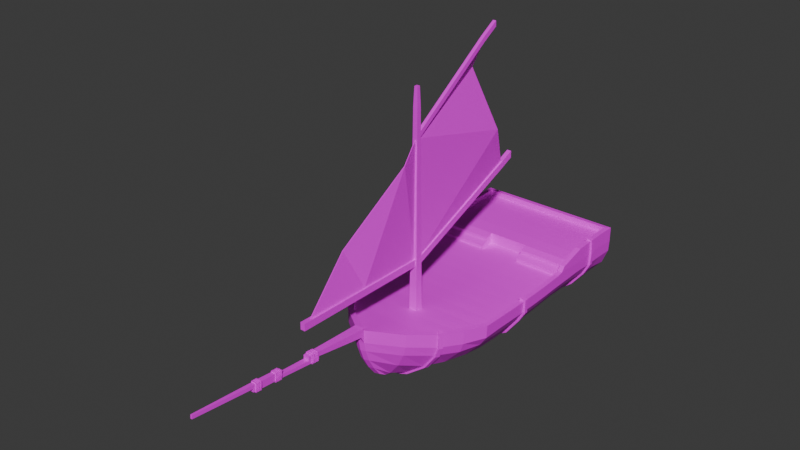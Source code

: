 # Source: PlayerBoat.blend  (saved by Blender 4.2.66; exported with 4.5.12 LTS)
import bpy
from mathutils import Matrix  # noqa: F401  (used for matrix-valued properties, if any)

bpy.ops.wm.read_factory_settings(use_empty=True)
scene = bpy.context.scene
scene.name = 'Scene'

# ---- collections
col_collection = bpy.data.collections.new('Collection'); scene.collection.children.link(col_collection)

# ---- images (referenced by path relative to the original .blend; pixels are not part of the script)
import os
ASSET_DIR = os.environ.get("B2B_ASSET_DIR", "")  # directory of the original .blend (textures are referenced by path, not embedded)
HERE = os.path.dirname(os.path.abspath(__file__))  # packed textures are extracted next to this script under _unpacked/

def load_image(name, relpath, width, height, colorspace="sRGB"):
    """Load a texture the original file referenced (path relative to the .blend, or extracted next to this script)."""
    p = next((c for c in (os.path.join(HERE, relpath), os.path.join(ASSET_DIR, relpath)) if relpath and os.path.exists(c)), "")
    if p:
        img = bpy.data.images.load(p, check_existing=True)
        img.name = name
    else:  # same state as the original file: an image datablock whose file is absent (Cycles renders it pink)
        img = bpy.data.images.new(name, width, height)
        img.source = "FILE"
        img.filepath = "//" + (relpath or name)
    img.colorspace_settings.name = colorspace
    return img
img_boatcolorpalette_png = load_image('BoatColorPalette.png', 'BoatColorPalette.png', 1024, 1024, 'sRGB')

# ---- materials (node trees are filled in below, after node groups)
mat_material = bpy.data.materials.new('Material')
mat_material.alpha_threshold = 0.0
mat_material.use_transparent_shadow = False
mat_material.roughness = 0.5
mat_material.line_color = (0.0, 0.0, 0.0, 1.0)

# ---- material node trees
mat_material.use_nodes = True; mat_material.node_tree.nodes.clear()
_N = mat_material.node_tree.nodes; _L = mat_material.node_tree.links
n0 = _N.new('ShaderNodeOutputMaterial'); n0.name = 'Material Output'; n0.location = (300, 300)
n1 = _N.new('ShaderNodeBsdfPrincipled'); n1.name = 'Principled BSDF'; n1.location = (10, 300)
n1.inputs[3].default_value = 1.45
n2 = _N.new('ShaderNodeTexImage'); n2.name = 'Image Texture'; n2.location = (-280, 280)
n2.image = img_boatcolorpalette_png
_L.new(n1.outputs[0], n0.inputs[0])
_L.new(n2.outputs[0], n1.inputs[0])
n0.is_active_output = True

# ---- world
world_world = bpy.data.worlds.new('World'); scene.world = world_world
world_world.use_nodes = True; world_world.node_tree.nodes.clear()
_N = world_world.node_tree.nodes; _L = world_world.node_tree.links
n0 = _N.new('ShaderNodeOutputWorld'); n0.name = 'World Output'; n0.location = (300, 300)
n1 = _N.new('ShaderNodeBackground'); n1.name = 'Background'; n1.location = (10, 300)
n1.inputs[0].default_value = (0.05088, 0.05088, 0.05088, 1.0)
_L.new(n1.outputs[0], n0.inputs[0])
n0.is_active_output = True
world_world.color = (0.05088, 0.05088, 0.05088)
world_world.sun_shadow_jitter_overblur = 0.0

# ---- meshes
me_cube_002 = bpy.data.meshes.new('Cube.002')
me_cube_002.from_pydata([(0.3178, -8.647, 0.4269), (0.2079, -9.617, 4.133), (0.6624, 10.0, -0.5461), (5.0, 10.0, 3.53), (0.0, 9.997, -0.5461), (0.0, 10.0, 3.573), (0.0, -9.619, 4.156), (4.96, 10.0, 2.761), (4.55, 10.0, 1.733), (3.44, 10.0, 0.494), (2.256, 10.0, -0.1421), (0.3164, -9.982, 3.302), (0.3163, -9.86, 2.67), (0.3163, -9.586, 1.884), (0.3164, -9.163, 1.119), (0.0, 10.0, 2.712), (0.0, 10.0, 1.737), (0.0, 10.0, 0.6037), (0.0, 10.0, -0.09293), (0.4838, -4.112, -0.5152), (4.593, -3.911, 3.489), (1.763, -4.112, -0.218), (3.382, -4.112, 0.8175), (4.445, -4.112, 1.977), (4.887, -4.112, 2.636), (3.265, -6.726, 3.697), (1.061, -6.994, 0.005004), (2.449, -7.046, 1.086), (3.254, -7.056, 2.171), (3.486, -7.056, 2.826), (0.2854, -6.966, -0.3106), (0.5908, -2.829, -0.5405), (0.6028, -1.546, -0.5561), (0.6094, -0.2632, -0.5609), (0.616, 1.02, -0.5572), (0.6227, 2.303, -0.5749), (0.7276, 3.586, -0.5759), (0.6359, 4.868, -0.589), (0.6426, 6.151, -0.6313), (0.6492, 7.434, -0.5701), (0.6558, 8.717, -0.5526), (4.993, 8.717, 3.606), (4.987, 7.434, 3.589), (4.98, 6.151, 3.536), (4.639, 4.04, 3.639), (4.632, 3.59, 3.536), (4.626, 2.308, 3.466), (4.619, 1.026, 3.427), (4.612, -0.2561, 3.423), (4.606, -1.538, 3.433), (4.599, -2.816, 3.458), (2.395, 8.717, -0.09651), (2.388, 7.434, -0.1147), (2.382, 6.151, -0.08528), (2.376, 4.868, -0.1358), (1.99, 3.604, -0.1029), (1.9, 2.295, -0.1533), (1.893, 1.006, -0.1979), (1.886, -0.2567, -0.2089), (1.88, -1.559, -0.2026), (1.832, -2.839, -0.1814), (3.691, 8.717, 0.744), (3.684, 7.434, 0.9232), (3.678, 6.151, 0.9565), (3.672, 4.868, 0.9748), (3.665, 3.586, 0.8899), (3.658, 2.303, 0.8194), (3.651, 1.02, 0.7812), (3.644, -0.2632, 0.7764), (3.638, -1.546, 0.7852), (3.601, -2.829, 0.8088), (4.544, 8.717, 1.896), (4.537, 7.434, 1.994), (4.53, 6.151, 2.066), (4.524, 4.868, 2.097), (4.517, 3.586, 2.042), (4.511, 2.303, 1.972), (4.504, 1.02, 1.934), (4.497, -0.2632, 1.929), (4.491, -1.546, 1.938), (4.484, -2.829, 1.961), (4.953, 8.717, 2.782), (4.947, 7.434, 2.764), (4.94, 6.151, 2.805), (4.934, 4.868, 2.76), (4.927, 3.586, 2.731), (4.92, 2.303, 2.661), (4.914, 1.02, 2.623), (4.907, -0.2632, 2.618), (4.9, -1.546, 2.627), (4.894, -2.829, 2.652), (0.3757, -5.584, -0.4977), (4.03, -5.241, 3.569), (1.362, -5.584, -0.09072), (2.918, -5.584, 0.8441), (4.023, -5.584, 2.019), (4.258, -5.584, 2.669), (2.035, -8.21, 3.903), (0.7451, -8.158, 0.4313), (1.569, -8.388, 1.45), (2.056, -8.504, 2.412), (2.238, -8.528, 3.068), (0.3172, -8.088, 0.06884), (0.0, 9.677, 4.543), (4.664, 9.677, 4.571), (4.659, 8.719, 4.556), (4.652, 7.436, 4.534), (4.645, 6.154, 4.48), (4.639, 4.301, 3.957), (2.256, -8.528, 3.943), (0.3178, -10.0, 4.188), (0.0, -10.0, 4.188), (4.934, -2.829, 3.456), (4.927, -4.112, 3.498), (4.298, -5.584, 3.59), (3.519, -7.056, 3.726), (4.973, 4.038, 3.639), (4.967, 3.586, 3.536), (4.96, 2.303, 3.465), (4.954, 1.02, 3.427), (4.947, -0.2632, 3.423), (4.94, -1.546, 3.432), (4.973, 4.3, 3.957), (0.0, 10.0, 4.533), (5.0, 10.0, 4.533), (4.993, 8.717, 4.549), (4.987, 7.434, 4.532), (4.98, 6.151, 4.479), (0.0, -8.518, 3.535), (0.0, -9.605, 3.691), (0.0, -2.821, 3.049), (0.0, -4.104, 3.12), (4.574, -3.903, 3.048), (0.0, -5.576, 3.227), (0.0, -7.048, 3.361), (3.247, -6.718, 3.256), (0.0, 5.101, 3.189), (0.0, 3.594, 3.094), (0.0, 2.311, 3.024), (0.0, 1.028, 2.986), (0.0, -0.2551, 2.982), (0.0, -1.538, 3.003), (4.623, 5.103, 3.189), (4.613, 3.598, 3.095), (4.606, 2.316, 3.024), (4.6, 1.034, 2.986), (4.593, -0.2481, 2.981), (4.586, -1.53, 2.991), (4.58, -2.808, 3.017), (4.009, -5.233, 3.128), (2.021, -8.202, 3.462), (0.0, 9.685, 4.147), (0.0, 8.725, 4.108), (0.0, 7.442, 4.085), (0.0, 6.159, 4.036), (4.656, 8.727, 4.117), (4.65, 7.445, 4.088), (4.643, 6.162, 4.037), (4.636, 5.103, 3.95), (0.2055, -9.603, 3.692), (4.661, 9.685, 4.171), (0.3178, -10.22, 3.786), (0.0, -10.22, 3.786), (0.3178, -10.0, 4.319), (0.0, -10.0, 4.319), (0.0, -10.22, 4.318), (0.3178, -10.22, 4.318), (0.206, -14.22, 4.293), (0.0, -14.2, 4.293), (0.206, -14.22, 4.584), (0.0, -14.22, 4.584), (0.2009, -13.71, 4.246), (0.0, -13.74, 4.253), (0.2009, -13.71, 4.536), (0.0, -13.71, 4.536), (0.206, -14.24, 4.067), (0.0, -14.24, 4.067), (0.2009, -13.73, 4.02), (0.0, -13.73, 4.02), (0.1394, -18.43, 4.662), (0.0, -18.37, 4.66), (0.1394, -18.45, 4.437), (0.0, -18.45, 4.437), (0.1493, -16.54, 4.271), (0.0, -16.54, 4.271), (0.0, -16.56, 4.504), (0.1493, -16.52, 4.497), (0.1394, -18.41, 4.897), (0.0, -18.41, 4.897), (0.0, -16.5, 4.732), (0.1493, -16.5, 4.732), (0.06085, -22.67, 5.039), (0.0, -22.67, 5.039), (0.06085, -22.65, 5.274), (0.0, -22.65, 5.274), (0.1551, -18.05, 4.406), (0.0, -18.05, 4.406), (0.1551, -18.03, 4.632), (0.0, -18.01, 4.867), (0.1551, -18.01, 4.867), (0.0, -16.99, 4.311), (0.1493, -16.97, 4.537), (0.1493, -16.95, 4.772), (0.1493, -16.99, 4.311), (0.0, -16.95, 4.772), (0.2714, -14.08, 4.283), (0.2714, -14.17, 4.292), (0.2539, -14.17, 4.623), (0.0, -14.17, 4.637), (0.2551, -14.08, 4.613), (0.0, -14.08, 4.629), (0.0, -13.76, 4.601), (0.2561, -13.76, 4.582), (0.2714, -13.76, 4.254), (0.2551, -14.1, 4.018), (0.2551, -14.2, 4.026), (0.0, -14.2, 4.01), (0.0, -13.9, 3.984), (0.0, -13.79, 3.974), (0.2551, -13.79, 3.99), (0.2714, -13.87, 4.264), (0.2714, -13.99, 4.274), (0.2551, -13.87, 4.593), (0.2551, -13.99, 4.604), (0.0, -13.87, 4.611), (0.0, -13.99, 4.621), (0.2551, -13.9, 4.0), (0.2551, -14.02, 4.01), (0.0, -14.11, 4.002), (0.0, -13.99, 3.992), (0.2442, -14.22, 4.624), (0.0, -14.22, 4.639), (0.2617, -14.22, 4.293), (0.2454, -14.25, 4.028), (0.0, -14.25, 4.012), (0.2551, -14.13, 4.02), (0.0, -14.13, 4.004), (0.0, -14.1, 4.631), (0.2551, -14.1, 4.614), (0.2714, -14.1, 4.284), (0.2265, -14.1, 4.285), (0.2265, -14.17, 4.292), (0.2219, -14.1, 4.584), (0.2233, -14.17, 4.59), (0.0, -14.1, 4.586), (0.0, -14.17, 4.592), (0.2233, -14.12, 4.052), (0.2233, -14.19, 4.058), (0.0, -14.19, 4.055), (0.0, -14.12, 4.049), (0.2551, -13.99, 4.008), (0.0, -14.02, 3.994), (0.2551, -14.08, 4.016), (0.0, -14.08, 3.999), (0.0, -13.96, 4.619), (0.2551, -13.96, 4.602), (0.0, -14.05, 4.626), (0.255, -14.05, 4.611), (0.2714, -13.97, 4.273), (0.2713, -14.05, 4.282), (0.2479, -13.99, 4.275), (0.2478, -14.05, 4.282), (0.2378, -13.99, 4.588), (0.2389, -14.05, 4.594), (0.0, -13.99, 4.598), (0.0, -14.05, 4.603), (0.2384, -14.02, 4.027), (0.2384, -14.07, 4.032), (0.0, -14.07, 4.023), (0.0, -14.02, 4.018), (0.2551, -13.87, 3.998), (0.0, -13.88, 3.982), (0.2551, -13.96, 4.006), (0.0, -13.97, 3.99), (0.0, -13.85, 4.608), (0.2551, -13.85, 4.592), (0.0, -13.94, 4.617), (0.255, -13.94, 4.601), (0.2714, -13.85, 4.263), (0.2713, -13.94, 4.272), (0.2121, -13.87, 4.265), (0.212, -13.94, 4.272), (0.2116, -13.88, 4.553), (0.2141, -13.94, 4.558), (0.0, -13.88, 4.552), (0.0, -13.94, 4.558), (0.213, -13.89, 4.042), (0.213, -13.96, 4.048), (0.0, -13.96, 4.049), (0.0, -13.89, 4.043), (0.0, -13.7, 4.592), (0.2413, -13.7, 4.574), (0.2566, -13.71, 4.246), (0.2403, -13.73, 3.981), (0.0, -13.73, 3.965), (0.2551, -13.85, 3.995), (0.0, -13.85, 3.979), (0.0, -13.82, 4.606), (0.2551, -13.82, 4.591), (0.2714, -13.82, 4.261), (0.0, -13.84, 4.01), (0.0, -13.79, 4.005), (0.2404, -13.76, 4.254), (0.2404, -13.82, 4.262), (0.2331, -13.76, 4.562), (0.234, -13.82, 4.568), (0.0, -13.76, 4.57), (0.0, -13.82, 4.575), (0.2331, -13.79, 4.012), (0.2331, -13.84, 4.017), (0.1981, -14.45, 4.328), (0.0, -14.45, 4.328), (0.1981, -14.45, 4.571), (0.0, -14.45, 4.571), (0.2033, -18.37, 4.383), (0.0, -18.37, 4.362), (0.224, -18.35, 4.658), (0.2033, -18.27, 4.374), (0.0, -16.71, 4.218), (0.0, -16.62, 4.21), (0.224, -16.68, 4.514), (0.224, -16.59, 4.506), (0.2034, -16.61, 4.231), (0.2033, -18.32, 4.943), (0.0, -18.32, 4.964), (0.0, -18.22, 4.955), (0.2033, -16.65, 4.799), (0.2033, -16.56, 4.791), (0.0, -16.56, 4.812), (0.2033, -18.13, 4.362), (0.2033, -18.22, 4.37), (0.0, -18.27, 4.353), (0.0, -18.2, 4.347), (0.0, -18.13, 4.341), (0.224, -18.24, 4.649), (0.224, -18.17, 4.643), (0.224, -18.1, 4.637), (0.0, -18.08, 4.942), (0.0, -18.17, 4.951), (0.2033, -18.22, 4.934), (0.2033, -18.15, 4.928), (0.2033, -18.08, 4.922), (0.2033, -16.87, 4.253), (0.2033, -16.94, 4.259), (0.0, -16.82, 4.834), (0.0, -16.89, 4.84), (0.0, -16.94, 4.238), (0.224, -16.92, 4.534), (0.2034, -16.89, 4.819), (0.0, -16.87, 4.232), (0.0, -16.78, 4.224), (0.224, -16.85, 4.528), (0.224, -16.75, 4.52), (0.2033, -16.82, 4.813), (0.2033, -16.73, 4.805), (0.2033, -16.7, 4.238), (0.2033, -16.8, 4.247), (0.0, -16.65, 4.819), (0.0, -16.75, 4.828), (0.1992, -17.0, 4.261), (0.0, -17.0, 4.241), (0.2199, -16.97, 4.537), (0.0, -16.95, 4.842), (0.1992, -16.95, 4.821), (0.0, -16.85, 4.836), (0.2033, -16.85, 4.816), (0.224, -16.87, 4.531), (0.2033, -16.9, 4.255), (0.0, -16.9, 4.235), (0.1859, -16.9, 4.272), (0.1859, -16.94, 4.276), (0.0, -16.85, 4.812), (0.0, -16.89, 4.816), (0.0, -16.94, 4.263), (0.0, -16.9, 4.259), (0.1996, -16.92, 4.534), (0.1996, -16.87, 4.531), (0.1859, -16.89, 4.802), (0.1859, -16.85, 4.799), (0.0, -16.73, 4.826), (0.2033, -16.75, 4.807), (0.0, -16.8, 4.832), (0.2033, -16.8, 4.811), (0.224, -16.78, 4.522), (0.2033, -16.78, 4.245), (0.224, -16.82, 4.526), (0.2033, -16.85, 4.251), (0.0, -16.8, 4.226), (0.0, -16.85, 4.23), (0.0, -16.85, 4.25), (0.0, -16.8, 4.246), (0.2038, -16.82, 4.526), (0.2038, -16.78, 4.522), (0.1888, -16.8, 4.797), (0.1888, -16.75, 4.793), (0.1888, -16.8, 4.261), (0.1889, -16.85, 4.265), (0.0, -16.75, 4.808), (0.0, -16.8, 4.812), (0.0, -16.63, 4.817), (0.2033, -16.63, 4.797), (0.0, -16.7, 4.824), (0.2033, -16.71, 4.803), (0.224, -16.66, 4.512), (0.2033, -16.68, 4.237), (0.224, -16.73, 4.518), (0.2033, -16.75, 4.243), (0.0, -16.68, 4.216), (0.0, -16.76, 4.222), (0.0, -16.75, 4.255), (0.0, -16.7, 4.251), (0.1911, -16.73, 4.518), (0.1911, -16.68, 4.514), (0.1797, -16.71, 4.78), (0.1798, -16.66, 4.776), (0.1798, -16.7, 4.261), (0.1798, -16.75, 4.266), (0.0, -16.66, 4.787), (0.0, -16.71, 4.791), (0.2198, -16.52, 4.497), (0.1992, -16.55, 4.222), (0.0, -16.55, 4.201), (0.0, -16.5, 4.803), (0.1991, -16.5, 4.782), (0.0, -16.6, 4.815), (0.2033, -16.61, 4.795), (0.224, -16.63, 4.51), (0.2033, -16.65, 4.234), (0.0, -16.66, 4.214), (0.0, -16.65, 4.257), (0.0, -16.61, 4.253), (0.1806, -16.63, 4.51), (0.1806, -16.59, 4.506), (0.1722, -16.61, 4.764), (0.1722, -16.57, 4.761), (0.1722, -16.61, 4.261), (0.1723, -16.65, 4.264), (0.0, -16.57, 4.769), (0.0, -16.61, 4.772), (0.0, -16.44, 4.493), (0.0, -16.42, 4.728), (0.1535, -16.44, 4.493), (0.1535, -16.42, 4.728), (0.0, -13.64, 4.018), (0.0, -13.65, 4.251), (0.1947, -13.62, 4.244), (0.1947, -13.64, 4.018), (0.1535, -18.55, 4.676), (0.0, -18.55, 4.676), (0.1535, -18.57, 4.45), (0.0, -18.57, 4.45), (0.224, -18.27, 4.652), (0.2033, -18.25, 4.936), (0.224, -18.2, 4.645), (0.2033, -18.18, 4.93), (0.0, -18.15, 4.949), (0.0, -18.24, 4.957), (0.2033, -18.2, 4.368), (0.2033, -18.29, 4.376), (0.0, -18.23, 4.349), (0.0, -18.3, 4.356), (0.1781, -18.22, 4.395), (0.1781, -18.27, 4.398), (0.0, -18.27, 4.388), (0.0, -18.22, 4.384), (0.1888, -18.24, 4.649), (0.1888, -18.2, 4.645), (0.0, -18.18, 4.916), (0.0, -18.22, 4.92), (0.1781, -18.22, 4.91), (0.1781, -18.18, 4.906), (0.224, -18.15, 4.641), (0.2033, -18.12, 4.926), (0.2256, -18.03, 4.632), (0.2049, -18.0, 4.917), (0.0, -18.0, 4.938), (0.0, -18.12, 4.946), (0.2049, -18.05, 4.357), (0.2033, -18.17, 4.365), (0.0, -18.06, 4.336), (0.0, -18.17, 4.345), (0.1821, -18.13, 4.382), (0.1821, -18.17, 4.386), (0.0, -18.17, 4.374), (0.0, -18.13, 4.37), (0.1943, -18.15, 4.641), (0.1943, -18.1, 4.637), (0.0, -18.08, 4.913), (0.0, -18.12, 4.917), (0.182, -18.12, 4.905), (0.182, -18.08, 4.901), (0.1892, -18.45, 4.387), (0.0, -18.46, 4.366), (0.2099, -18.43, 4.662), (0.1892, -18.4, 4.947), (0.0, -18.4, 4.968), (0.224, -18.29, 4.653), (0.2033, -18.27, 4.938), (0.0, -18.26, 4.959), (0.2033, -18.32, 4.378), (0.0, -18.32, 4.357), (0.1858, -18.31, 4.395), (0.1858, -18.37, 4.4), (0.0, -18.27, 4.935), (0.0, -18.32, 4.939), (0.0, -18.37, 4.386), (0.0, -18.31, 4.382), (0.1995, -18.35, 4.658), (0.1995, -18.29, 4.653), (0.1858, -18.32, 4.926), (0.1858, -18.27, 4.921), (0.0, -22.12, 5.226), (0.07078, -22.14, 4.991), (0.0, -22.13, 4.991), (0.07078, -22.12, 5.226), (1.37, 5.108, 3.186), (1.372, 5.102, 3.954), (4.63, 5.103, 3.57), (1.37, 5.102, 3.582), (1.368, 4.589, 3.155), (4.623, 4.591, 3.155), (1.372, 4.589, 3.79), (4.637, 4.59, 3.79), (4.63, 4.591, 3.577), (1.37, 4.589, 3.586), (1.368, 4.114, 3.125), (4.623, 4.115, 3.125), (4.63, 4.115, 3.358), (1.37, 4.114, 3.366), (1.37, 3.589, 3.101), (0.0, 5.108, 3.955), (0.0, -8.755, 0.4269), (0.0, -10.09, 3.302), (0.0, -9.968, 2.67), (0.0, -9.694, 1.884), (0.0, -9.271, 1.119), (0.0, -8.585, 0.4269), (0.0, -4.049, -0.5152), (0.0, -6.903, -0.3106), (0.0, -2.767, -0.5405), (0.0, -1.484, -0.5561), (0.0, -0.2008, -0.5609), (0.0, 1.082, -0.5572), (0.0, 2.365, -0.5749), (0.0, 3.648, -0.5759), (0.0, 4.931, -0.59), (0.0, 6.214, -0.6356), (0.0, 7.497, -0.5776), (0.0, 8.779, -0.5633), (0.0, -5.522, -0.4977), (0.0, -8.026, 0.06884), (3.652, -6.804, 3.703), (1.113, -6.753, -0.01138), (2.529, -6.796, 1.044), (3.386, -6.804, 2.145), (3.618, -6.804, 2.799), (0.3008, -6.729, -0.3426), (3.396, -6.472, 3.675), (0.0, -6.796, 3.338), (3.378, -6.464, 3.234), (0.0, -6.667, -0.3426), (3.724, -6.833, 3.799), (3.609, -7.097, 3.8), (1.173, -6.778, -0.1162), (1.119, -7.018, -0.1012), (2.612, -6.836, 0.9616), (2.531, -7.085, 1.001), (3.484, -6.858, 2.093), (3.352, -7.109, 2.116), (3.725, -6.862, 2.778), (3.593, -7.114, 2.805), (0.3083, -6.983, -0.4307), (3.396, -6.461, 3.798), (3.266, -6.715, 3.82), (0.0, -6.92, -0.433), (0.3211, -6.747, -0.4632), (0.0, -6.683, -0.465), (0.6127, -0.009949, -0.559), (4.95, -0.009949, 3.425), (1.89, -0.01371, -0.2034), (3.648, -0.009949, 0.7788), (4.501, -0.009949, 1.932), (4.91, -0.009949, 2.621), (4.616, -0.003117, 3.425), (0.0, -0.001922, 2.984), (4.596, 0.004911, 2.984), (0.0, 0.05241, -0.559), (5.061, -0.01236, 3.531), (5.059, -0.2656, 3.527), (1.948, -0.01234, -0.3449), (1.944, -0.2553, -0.3506), (3.749, -0.009797, 0.6641), (3.745, -0.263, 0.6613), (4.628, -0.01085, 1.847), (4.625, -0.2641, 1.844), (5.057, -0.01147, 2.577), (5.053, -0.2647, 2.574), (0.6306, -0.2618, -0.7125), (4.616, -0.004512, 3.578), (4.612, -0.2575, 3.576), (0.0, -0.1997, -0.714), (0.6329, -0.008564, -0.7108), (0.0, 0.05353, -0.7121), (0.6503, 7.656, -0.5624), (4.988, 7.656, 3.597), (2.389, 7.656, -0.1069), (3.685, 7.656, 0.8966), (4.538, 7.656, 1.981), (4.948, 7.656, 2.772), (4.988, 7.656, 4.539), (4.653, 7.659, 4.542), (0.0, 7.664, 4.093), (4.651, 7.667, 4.097), (0.0, 7.719, -0.5705), (5.119, 7.656, 3.594), (5.118, 7.434, 3.586), (2.449, 7.67, -0.2219), (2.445, 7.448, -0.231), (3.778, 7.661, 0.8047), (3.777, 7.439, 0.8311), (4.648, 7.661, 1.911), (4.647, 7.438, 1.922), (5.075, 7.659, 2.741), (5.073, 7.438, 2.728), (5.084, 7.42, 4.619), (0.667, 7.454, -0.6981), (5.076, 7.641, 4.636), (4.653, 7.638, 4.673), (4.652, 7.416, 4.664), (0.0, 7.517, -0.7067), (0.6677, 7.676, -0.6903), (0.0, 7.739, -0.6994)], [(529, 515)], [(15, 5, 3, 7), (101, 109, 110, 11), (46, 45, 143, 144), (102, 98, 14, 0), (98, 99, 13, 14), (99, 100, 12, 13), (100, 101, 11, 12), (4, 18, 10, 2), (18, 17, 9, 10), (17, 16, 8, 9), (16, 15, 7, 8), (80, 90, 24, 23), (70, 80, 23, 22), (60, 70, 22, 21), (31, 60, 21, 19), (45, 44, 142, 143), (90, 112, 113, 24), (557, 25, 573, 572), (560, 556, 575, 576), (553, 554, 567, 565), (25, 115, 562, 573), (108, 107, 157, 158), (552, 553, 565, 563), (7, 3, 41, 81), (604, 609, 626, 614), (82, 42, 43, 83), (83, 43, 116, 84), (84, 116, 117, 85), (85, 117, 118, 86), (86, 118, 119, 87), (68, 58, 590, 592), (88, 120, 121, 89), (89, 121, 112, 90), (43, 42, 126, 127), (3, 5, 123, 124), (557, 92, 149, 559), (604, 41, 125, 609), (107, 106, 156, 157), (20, 50, 148, 132), (610, 105, 155, 612), (6, 1, 159, 129), (105, 104, 160, 155), (1, 97, 150, 159), (2, 10, 51, 40), (82, 72, 621, 623), (39, 52, 53, 38), (38, 53, 54, 37), (37, 54, 55, 36), (36, 55, 56, 35), (35, 56, 57, 34), (586, 577, 601, 602), (33, 58, 59, 32), (32, 59, 60, 31), (10, 9, 61, 51), (613, 603, 630, 631), (52, 62, 63, 53), (53, 63, 64, 54), (54, 64, 65, 55), (55, 65, 66, 56), (56, 66, 67, 57), (577, 579, 589, 601), (58, 68, 69, 59), (59, 69, 70, 60), (9, 8, 71, 61), (52, 39, 625, 617), (62, 72, 73, 63), (63, 73, 74, 64), (64, 74, 75, 65), (65, 75, 76, 66), (66, 76, 77, 67), (579, 580, 591, 589), (68, 78, 79, 69), (69, 79, 80, 70), (8, 7, 81, 71), (610, 106, 628, 627), (72, 82, 83, 73), (73, 83, 84, 74), (74, 84, 85, 75), (75, 85, 86, 76), (76, 86, 87, 77), (583, 48, 599, 598), (78, 88, 89, 79), (79, 89, 90, 80), (24, 113, 114, 96), (104, 103, 151, 160), (19, 21, 93, 91), (21, 22, 94, 93), (22, 23, 95, 94), (23, 24, 96, 95), (28, 29, 101, 100), (27, 28, 100, 99), (26, 27, 99, 98), (30, 26, 98, 102), (97, 25, 135, 150), (29, 115, 109, 101), (92, 20, 132, 149), (44, 108, 158, 517, 142), (50, 49, 147, 148), (49, 48, 146, 147), (43, 127, 122), (41, 3, 124, 125), (97, 1, 110, 109), (1, 6, 111, 110), (50, 20, 113, 112), (30, 538, 574, 571), (44, 45, 117, 116), (45, 46, 118, 117), (46, 47, 119, 118), (48, 120, 588, 599), (48, 49, 121, 120), (49, 50, 112, 121), (108, 44, 116, 122), (20, 92, 114, 113), (25, 97, 109, 115), (103, 104, 124, 123), (104, 105, 125, 124), (126, 42, 615, 624), (106, 107, 127, 126), (107, 108, 122, 127), (150, 128, 129, 159), (148, 130, 131, 132), (559, 558, 134, 135), (517, 158, 522, 523), (142, 515, 136, 137, 143), (143, 137, 138, 144), (144, 138, 139, 145), (585, 584, 140, 146), (146, 140, 141, 147), (147, 141, 130, 148), (132, 131, 133, 149), (135, 134, 128, 150), (160, 151, 152, 155), (612, 611, 153, 156), (156, 153, 154, 157), (516, 530, 136, 515), (47, 46, 144, 145), (583, 47, 145, 585), (110, 111, 164, 163), (163, 164, 165, 166), (161, 110, 163, 166), (167, 169, 312, 310), (166, 165, 174, 173), (161, 166, 173, 171), (162, 161, 171, 172), (171, 177, 446, 445), (181, 179, 447, 449), (190, 186, 441, 442), (175, 167, 186, 183), (167, 168, 185, 186), (176, 175, 183, 184), (513, 512, 191, 192), (192, 191, 193, 194), (512, 514, 193, 191), (514, 511, 194, 193), (171, 173, 291, 292), (177, 171, 292, 293), (173, 174, 290, 291), (167, 175, 233, 232), (178, 177, 293, 294), (169, 167, 232, 230), (170, 169, 230, 231), (175, 176, 234, 233), (202, 204, 198, 199), (203, 201, 197, 195), (200, 203, 195, 196), (196, 195, 477, 479), (187, 179, 493, 494), (186, 190, 423, 419), (202, 201, 361, 363), (197, 201, 202, 199), (190, 189, 422, 423), (195, 197, 473, 477), (204, 202, 363, 362), (201, 203, 359, 361), (179, 181, 491, 493), (203, 200, 360, 359), (188, 187, 494, 495), (199, 198, 475, 474), (181, 182, 492, 491), (184, 183, 420, 421), (197, 199, 474, 473), (183, 186, 419, 420), (235, 239, 240, 246), (208, 207, 243, 245), (206, 215, 247, 241), (239, 238, 242, 240), (219, 213, 302, 308), (222, 224, 284, 282), (221, 223, 262, 260), (298, 299, 303, 305), (277, 279, 281, 283), (259, 252, 267, 261), (218, 219, 308, 301), (272, 273, 288, 287), (251, 227, 266, 269), (297, 298, 305, 307), (220, 222, 282, 280), (256, 257, 263, 265), (207, 208, 231, 230), (206, 207, 230, 232), (216, 215, 233, 234), (215, 206, 232, 233), (235, 236, 228, 214), (237, 238, 209, 210), (238, 239, 205, 209), (239, 235, 214, 205), (240, 241, 247, 246), (240, 242, 243, 241), (242, 244, 245, 243), (249, 246, 247, 248), (236, 235, 246, 249), (207, 206, 241, 243), (238, 237, 244, 242), (215, 216, 248, 247), (227, 251, 229, 250), (253, 252, 214, 228), (225, 223, 255, 254), (257, 256, 210, 209), (223, 221, 258, 255), (259, 257, 209, 205), (221, 227, 250, 258), (252, 259, 205, 214), (269, 266, 267, 268), (262, 264, 265, 263), (260, 262, 263, 261), (260, 261, 267, 266), (252, 253, 268, 267), (257, 259, 261, 263), (223, 225, 264, 262), (227, 221, 260, 266), (226, 217, 271, 270), (273, 272, 250, 229), (224, 222, 275, 274), (277, 276, 254, 255), (222, 220, 278, 275), (279, 277, 255, 258), (220, 226, 270, 278), (272, 279, 258, 250), (289, 286, 287, 288), (282, 284, 285, 283), (280, 282, 283, 281), (280, 281, 287, 286), (226, 220, 280, 286), (276, 277, 283, 285), (217, 226, 286, 289), (279, 272, 287, 281), (211, 212, 291, 290), (212, 213, 292, 291), (219, 218, 294, 293), (213, 219, 293, 292), (296, 295, 270, 271), (298, 297, 274, 275), (299, 298, 275, 278), (295, 299, 278, 270), (301, 308, 309, 300), (304, 306, 307, 305), (302, 304, 305, 303), (302, 303, 309, 308), (212, 211, 306, 304), (299, 295, 309, 303), (295, 296, 300, 309), (213, 212, 304, 302), (311, 310, 312, 313), (168, 167, 310, 311), (169, 170, 313, 312), (323, 316, 507, 509), (499, 496, 508, 501), (324, 323, 509, 504), (425, 426, 431, 433), (497, 498, 503, 510), (454, 338, 467, 470), (336, 341, 490, 486), (329, 336, 486, 481), (334, 317, 462, 465), (478, 480, 483, 482), (453, 454, 470, 466), (472, 471, 485, 489), (330, 453, 466, 461), (343, 346, 373, 370), (348, 347, 375, 377), (368, 367, 369, 374), (322, 321, 432, 435), (405, 406, 416, 411), (382, 385, 391, 393), (321, 327, 434, 432), (402, 405, 411, 413), (356, 383, 392, 395), (427, 428, 429, 436), (355, 320, 412, 415), (386, 388, 389, 396), (345, 348, 377, 372), (381, 382, 393, 398), (406, 408, 409, 416), (346, 343, 359, 360), (343, 347, 361, 359), (348, 345, 362, 363), (347, 348, 363, 361), (364, 365, 353, 344), (366, 367, 342, 351), (367, 368, 349, 342), (365, 366, 351, 353), (374, 369, 370, 373), (369, 376, 375, 370), (378, 371, 372, 377), (375, 376, 378, 377), (366, 365, 378, 376), (365, 364, 371, 378), (347, 343, 370, 375), (367, 366, 376, 369), (358, 380, 354, 379), (382, 381, 344, 353), (383, 356, 384, 352), (386, 385, 351, 342), (356, 387, 350, 384), (388, 386, 342, 349), (385, 382, 353, 351), (380, 383, 352, 354), (394, 397, 398, 393), (395, 392, 391, 396), (390, 395, 396, 389), (391, 392, 394, 393), (385, 386, 396, 391), (380, 358, 397, 394), (383, 380, 394, 392), (387, 356, 395, 390), (357, 326, 400, 399), (402, 401, 379, 354), (320, 355, 404, 403), (406, 405, 352, 384), (355, 318, 407, 404), (408, 406, 384, 350), (405, 402, 354, 352), (326, 320, 403, 400), (414, 417, 418, 413), (415, 412, 411, 416), (410, 415, 416, 409), (411, 412, 414, 413), (326, 357, 417, 414), (320, 326, 414, 412), (318, 355, 415, 410), (401, 402, 413, 418), (321, 322, 420, 419), (322, 319, 421, 420), (328, 327, 423, 422), (327, 321, 419, 423), (425, 424, 399, 400), (427, 426, 403, 404), (428, 427, 404, 407), (426, 425, 400, 403), (431, 432, 434, 433), (434, 437, 438, 433), (435, 432, 431, 436), (430, 435, 436, 429), (424, 425, 433, 438), (319, 322, 435, 430), (426, 427, 436, 431), (327, 328, 437, 434), (441, 439, 440, 442), (189, 190, 442, 440), (186, 185, 439, 441), (444, 445, 446, 443), (177, 178, 443, 446), (172, 171, 445, 444), (447, 448, 450, 449), (179, 180, 448, 447), (182, 181, 449, 450), (334, 339, 452, 451), (454, 453, 335, 340), (338, 454, 340, 455), (339, 325, 456, 452), (453, 330, 457, 335), (317, 334, 451, 458), (330, 459, 332, 457), (331, 317, 458, 460), (465, 466, 470, 469), (470, 467, 468, 469), (461, 466, 465, 462), (464, 461, 462, 463), (459, 330, 461, 464), (325, 339, 469, 468), (339, 334, 465, 469), (317, 331, 463, 462), (471, 472, 340, 335), (341, 336, 473, 474), (337, 341, 474, 475), (472, 476, 455, 340), (336, 329, 477, 473), (478, 471, 335, 457), (329, 333, 479, 477), (480, 478, 457, 332), (485, 486, 490, 489), (490, 487, 488, 489), (481, 486, 485, 482), (484, 481, 482, 483), (471, 478, 482, 485), (341, 337, 487, 490), (333, 329, 481, 484), (476, 472, 489, 488), (315, 314, 491, 492), (314, 316, 493, 491), (323, 324, 495, 494), (316, 323, 494, 493), (497, 496, 451, 452), (498, 497, 452, 456), (496, 499, 458, 451), (499, 500, 460, 458), (506, 501, 502, 505), (501, 508, 507, 502), (510, 503, 504, 509), (507, 508, 510, 509), (314, 315, 505, 502), (500, 499, 501, 506), (496, 497, 510, 508), (316, 314, 502, 507), (187, 188, 511, 514), (179, 187, 514, 512), (180, 179, 512, 513), (516, 515, 518), (518, 515, 519, 524), (524, 523, 522, 521), (524, 519, 525, 528), (516, 518, 524, 521), (515, 142, 520, 519), (142, 517, 523, 520), (158, 516, 521, 522), (525, 526, 527, 528), (523, 524, 528, 527), (520, 523, 527, 526), (519, 520, 526, 525), (157, 154, 530, 516, 158), (116, 43, 122), (11, 110, 161), (14, 13, 534, 535), (12, 11, 532, 533), (0, 14, 535, 531), (13, 12, 533, 534), (102, 0, 536, 550), (37, 36, 544, 545), (38, 37, 545, 546), (31, 19, 537, 539), (19, 91, 549, 537), (39, 38, 546, 547), (32, 31, 539, 540), (30, 102, 550, 538), (556, 552, 563, 575), (603, 605, 616, 630), (2, 40, 548, 4), (33, 32, 540, 541), (88, 78, 594, 596), (35, 34, 542, 543), (36, 35, 543, 544), (162, 532, 11, 161), (91, 556, 560, 549), (149, 133, 558, 559), (92, 557, 551, 114), (25, 557, 559, 135), (96, 114, 551, 555), (91, 93, 552, 556), (93, 94, 553, 552), (94, 95, 554, 553), (95, 96, 555, 554), (567, 569, 570, 568), (565, 567, 568, 566), (563, 565, 566, 564), (575, 563, 564, 571), (569, 561, 562, 570), (572, 573, 562, 561), (575, 571, 574, 576), (29, 28, 568, 570), (554, 555, 569, 567), (28, 27, 566, 568), (551, 557, 572, 561), (27, 26, 564, 566), (26, 30, 571, 564), (555, 551, 561, 569), (115, 29, 570, 562), (34, 577, 586, 542), (48, 583, 585, 146), (145, 139, 584, 585), (47, 583, 578, 119), (77, 87, 582, 581), (67, 77, 581, 580), (57, 67, 580, 579), (34, 57, 579, 577), (87, 119, 578, 582), (595, 587, 588, 596), (601, 589, 590, 597), (589, 591, 592, 590), (591, 593, 594, 592), (593, 595, 596, 594), (598, 599, 588, 587), (601, 597, 600, 602), (582, 578, 587, 595), (33, 541, 600, 597), (120, 88, 596, 588), (578, 583, 598, 587), (78, 68, 592, 594), (581, 582, 595, 593), (580, 581, 593, 591), (58, 33, 597, 590), (40, 603, 613, 548), (155, 152, 611, 612), (105, 610, 609, 125), (71, 81, 608, 607), (61, 71, 607, 606), (51, 61, 606, 605), (40, 51, 605, 603), (106, 610, 612, 156), (39, 547, 629, 625), (81, 41, 604, 608), (622, 614, 615, 623), (630, 616, 617, 625), (616, 618, 619, 617), (618, 620, 621, 619), (620, 622, 623, 621), (627, 628, 624, 626), (630, 625, 629, 631), (615, 614, 626, 624), (608, 604, 614, 622), (609, 610, 627, 626), (62, 52, 617, 619), (607, 608, 622, 620), (606, 607, 620, 618), (42, 82, 623, 615), (605, 606, 618, 616), (106, 126, 624, 628), (72, 62, 619, 621)])
_uv = me_cube_002.uv_layers.new(name='UVMap')
_uv.uv.foreach_set('vector', [0.4183, 0.8343, 0.4183, 0.8381, 0.3963, 0.8379, 0.3965, 0.8345, 0.4445, 0.7732, 0.4445, 0.777, 0.4358, 0.7776, 0.4359, 0.7738, 0.4465, 0.7449, 0.4464, 0.7505, 0.4445, 0.7504, 0.4445, 0.7448, 0.4709, 0.8373, 0.4729, 0.8377, 0.4714, 0.8423, 0.471, 0.8399, 0.4382, 0.7616, 0.4417, 0.7661, 0.436, 0.7676, 0.4361, 0.7644, 0.4417, 0.7661, 0.4437, 0.7703, 0.436, 0.771, 0.436, 0.7676, 0.4437, 0.7703, 0.4445, 0.7732, 0.4359, 0.7738, 0.436, 0.771, 0.4183, 0.82, 0.4183, 0.822, 0.4084, 0.8218, 0.4154, 0.82, 0.4183, 0.822, 0.4183, 0.8251, 0.4032, 0.8246, 0.4084, 0.8218, 0.4183, 0.8251, 0.4183, 0.83, 0.3983, 0.83, 0.4032, 0.8246, 0.4183, 0.83, 0.4183, 0.8343, 0.3965, 0.8345, 0.3983, 0.83, 0.4633, 0.7855, 0.4602, 0.7856, 0.4601, 0.78, 0.463, 0.7798, 0.4685, 0.7853, 0.4633, 0.7855, 0.463, 0.7798, 0.4682, 0.7796, 0.4774, 0.8142, 0.4856, 0.8144, 0.4846, 0.82, 0.477, 0.8198, 0.4718, 0.8141, 0.4774, 0.8142, 0.477, 0.8198, 0.4713, 0.8198, 0.4464, 0.7505, 0.4467, 0.7525, 0.4445, 0.7571, 0.4445, 0.7504, 0.4602, 0.7856, 0.4567, 0.7857, 0.4563, 0.7801, 0.4601, 0.78, 0.3121, 0.256, 0.3123, 0.2548, 0.3123, 0.2548, 0.3121, 0.256, 0.3315, 0.3807, 0.3328, 0.381, 0.3328, 0.381, 0.3315, 0.3807, 0.3291, 0.3176, 0.3242, 0.3177, 0.3242, 0.3177, 0.3291, 0.3176, 0.2837, 0.3737, 0.2822, 0.3747, 0.2822, 0.3747, 0.2837, 0.3737, 0.448, 0.7538, 0.45, 0.7621, 0.4481, 0.762, 0.4478, 0.7573, 0.3365, 0.3811, 0.3432, 0.3815, 0.3432, 0.3815, 0.3365, 0.3811, 0.4591, 0.842, 0.4557, 0.8421, 0.4563, 0.8364, 0.4599, 0.8363, 0.3215, 0.4036, 0.3173, 0.4037, 0.3173, 0.4037, 0.3215, 0.4036, 0.4606, 0.8307, 0.4569, 0.8308, 0.4575, 0.8251, 0.4607, 0.825, 0.4607, 0.825, 0.4575, 0.8251, 0.4569, 0.8159, 0.4609, 0.8194, 0.4609, 0.8194, 0.4569, 0.8159, 0.4573, 0.8139, 0.4609, 0.8137, 0.4609, 0.8137, 0.4573, 0.8139, 0.4574, 0.8082, 0.461, 0.8081, 0.461, 0.8081, 0.4574, 0.8082, 0.4574, 0.8026, 0.4609, 0.8025, 0.3529, 0.3922, 0.3447, 0.392, 0.3447, 0.392, 0.3529, 0.3922, 0.4608, 0.7968, 0.4572, 0.797, 0.457, 0.7913, 0.4605, 0.7912, 0.4605, 0.7912, 0.457, 0.7913, 0.4567, 0.7857, 0.4602, 0.7856, 0.4575, 0.8251, 0.4569, 0.8308, 0.4528, 0.8309, 0.4534, 0.8253, 0.3963, 0.8379, 0.4183, 0.8381, 0.4183, 0.8423, 0.3963, 0.8422, 0.4499, 0.7063, 0.4491, 0.7118, 0.4472, 0.7117, 0.448, 0.7062, 0.4568, 0.8318, 0.4563, 0.8364, 0.4521, 0.8366, 0.4527, 0.8319, 0.45, 0.7621, 0.4503, 0.7677, 0.4484, 0.7676, 0.4481, 0.762, 0.4484, 0.7177, 0.448, 0.7225, 0.446, 0.7224, 0.4465, 0.7176, 0.4504, 0.7687, 0.4508, 0.7734, 0.4489, 0.7733, 0.4485, 0.7686, 0.4032, 0.7887, 0.4033, 0.7878, 0.4052, 0.7876, 0.4052, 0.7885, 0.4508, 0.7734, 0.4513, 0.7776, 0.4494, 0.7775, 0.4489, 0.7733, 0.4033, 0.7878, 0.4033, 0.7797, 0.4052, 0.7796, 0.4052, 0.7876, 0.4725, 0.758, 0.4797, 0.7581, 0.4801, 0.7636, 0.4723, 0.7636, 0.3252, 0.4025, 0.3286, 0.4024, 0.3286, 0.4024, 0.3252, 0.4025, 0.4722, 0.7692, 0.48, 0.7692, 0.4799, 0.7748, 0.472, 0.7748, 0.472, 0.7748, 0.4799, 0.7748, 0.4798, 0.7804, 0.472, 0.7804, 0.472, 0.7804, 0.4798, 0.7804, 0.4781, 0.786, 0.4724, 0.786, 0.4724, 0.786, 0.4781, 0.786, 0.4777, 0.7917, 0.4719, 0.7916, 0.4719, 0.7916, 0.4777, 0.7917, 0.4777, 0.7974, 0.4719, 0.7973, 0.3363, 0.3906, 0.339, 0.3908, 0.339, 0.3908, 0.3363, 0.3906, 0.4719, 0.8029, 0.4776, 0.8029, 0.4776, 0.8086, 0.4718, 0.8085, 0.4718, 0.8085, 0.4776, 0.8086, 0.4774, 0.8142, 0.4718, 0.8141, 0.4797, 0.7581, 0.4851, 0.7582, 0.4862, 0.7638, 0.4801, 0.7636, 0.334, 0.3398, 0.3369, 0.34, 0.3369, 0.34, 0.334, 0.3398, 0.48, 0.7692, 0.4862, 0.7694, 0.4861, 0.775, 0.4799, 0.7748, 0.4799, 0.7748, 0.4861, 0.775, 0.486, 0.7806, 0.4798, 0.7804, 0.4798, 0.7804, 0.486, 0.7806, 0.486, 0.7863, 0.4781, 0.786, 0.4781, 0.786, 0.486, 0.7863, 0.4859, 0.7919, 0.4777, 0.7917, 0.4777, 0.7917, 0.4859, 0.7919, 0.4858, 0.7975, 0.4777, 0.7974, 0.339, 0.3908, 0.3448, 0.3909, 0.3448, 0.3909, 0.339, 0.3908, 0.4776, 0.8029, 0.4858, 0.8031, 0.4857, 0.8087, 0.4776, 0.8086, 0.4776, 0.8086, 0.4857, 0.8087, 0.4856, 0.8144, 0.4774, 0.8142, 0.4692, 0.8416, 0.4636, 0.8418, 0.4638, 0.8362, 0.469, 0.836, 0.3446, 0.3411, 0.3368, 0.341, 0.3368, 0.341, 0.3446, 0.3411, 0.4688, 0.8303, 0.464, 0.8305, 0.464, 0.8249, 0.4689, 0.8247, 0.4689, 0.8247, 0.464, 0.8249, 0.4639, 0.8193, 0.4689, 0.8191, 0.4689, 0.8191, 0.4639, 0.8193, 0.4639, 0.8136, 0.4691, 0.8134, 0.4691, 0.8134, 0.4639, 0.8136, 0.464, 0.808, 0.4692, 0.8078, 0.4692, 0.8078, 0.464, 0.808, 0.464, 0.8024, 0.4692, 0.8022, 0.3448, 0.3909, 0.3529, 0.391, 0.3529, 0.391, 0.3448, 0.3909, 0.469, 0.7965, 0.4638, 0.7967, 0.4636, 0.7911, 0.4687, 0.7909, 0.4687, 0.7909, 0.4636, 0.7911, 0.4633, 0.7855, 0.4685, 0.7853, 0.4636, 0.8418, 0.4591, 0.842, 0.4599, 0.8363, 0.4638, 0.8362, 0.3151, 0.3405, 0.315, 0.3395, 0.315, 0.3395, 0.3151, 0.3405, 0.464, 0.8305, 0.4606, 0.8307, 0.4607, 0.825, 0.464, 0.8249, 0.464, 0.8249, 0.4607, 0.825, 0.4609, 0.8194, 0.4639, 0.8193, 0.4639, 0.8193, 0.4609, 0.8194, 0.4609, 0.8137, 0.4639, 0.8136, 0.4639, 0.8136, 0.4609, 0.8137, 0.461, 0.8081, 0.464, 0.808, 0.464, 0.808, 0.461, 0.8081, 0.4609, 0.8025, 0.464, 0.8024, 0.3141, 0.3238, 0.3142, 0.3227, 0.3142, 0.3227, 0.3141, 0.3238, 0.4638, 0.7967, 0.4608, 0.7968, 0.4605, 0.7912, 0.4636, 0.7911, 0.4636, 0.7911, 0.4605, 0.7912, 0.4602, 0.7856, 0.4633, 0.7855, 0.4601, 0.78, 0.4563, 0.7801, 0.4557, 0.7736, 0.4598, 0.7735, 0.4344, 0.7572, 0.4344, 0.7776, 0.4325, 0.7776, 0.4325, 0.7572, 0.4713, 0.8198, 0.477, 0.8198, 0.4753, 0.8263, 0.4708, 0.8262, 0.477, 0.8198, 0.4846, 0.82, 0.4826, 0.8265, 0.4753, 0.8263, 0.4846, 0.82, 0.4899, 0.8202, 0.488, 0.8267, 0.4826, 0.8265, 0.463, 0.7798, 0.4601, 0.78, 0.4598, 0.7735, 0.4627, 0.7734, 0.4619, 0.7669, 0.459, 0.767, 0.4578, 0.7606, 0.4607, 0.7606, 0.4667, 0.7668, 0.4619, 0.7669, 0.4607, 0.7606, 0.465, 0.7609, 0.4741, 0.8325, 0.4807, 0.8329, 0.477, 0.8389, 0.4729, 0.8377, 0.4705, 0.8323, 0.4741, 0.8325, 0.4729, 0.8377, 0.4709, 0.8373, 0.4513, 0.6985, 0.4501, 0.7052, 0.4481, 0.7051, 0.4494, 0.6984, 0.459, 0.767, 0.455, 0.7672, 0.454, 0.7607, 0.4578, 0.7606, 0.4491, 0.7118, 0.4484, 0.7177, 0.4465, 0.7176, 0.4472, 0.7117, 0.4467, 0.7525, 0.448, 0.7538, 0.4478, 0.7573, 0.4461, 0.7572, 0.4445, 0.7571, 0.448, 0.7225, 0.4475, 0.7281, 0.4455, 0.728, 0.446, 0.7224, 0.4475, 0.7281, 0.447, 0.7337, 0.4451, 0.7336, 0.4455, 0.728, 0.4575, 0.8251, 0.4534, 0.8253, 0.4556, 0.8171, 0.4563, 0.8364, 0.4557, 0.8421, 0.4513, 0.8423, 0.4521, 0.8366, 0.4245, 0.8319, 0.4302, 0.8404, 0.4292, 0.8418, 0.4232, 0.8329, 0.4302, 0.8404, 0.431, 0.8407, 0.4305, 0.8423, 0.4292, 0.8418, 0.4215, 0.8058, 0.4199, 0.8104, 0.4183, 0.8107, 0.4201, 0.8054, 0.3327, 0.382, 0.3315, 0.3817, 0.3315, 0.3817, 0.3327, 0.382, 0.431, 0.7773, 0.4304, 0.7792, 0.429, 0.7787, 0.4296, 0.7768, 0.4304, 0.7792, 0.4286, 0.7845, 0.4272, 0.784, 0.429, 0.7787, 0.4286, 0.7845, 0.4268, 0.7898, 0.4254, 0.7894, 0.4272, 0.784, 0.2922, 0.3842, 0.2907, 0.3838, 0.2907, 0.3838, 0.2922, 0.3842, 0.425, 0.7952, 0.4232, 0.8005, 0.4218, 0.8001, 0.4236, 0.7947, 0.4232, 0.8005, 0.4215, 0.8058, 0.4201, 0.8054, 0.4218, 0.8001, 0.4106, 0.7788, 0.4092, 0.7788, 0.4092, 0.7773, 0.4106, 0.7773, 0.4199, 0.8104, 0.4204, 0.8167, 0.4188, 0.8178, 0.4183, 0.8107, 0.4215, 0.824, 0.4245, 0.8319, 0.4232, 0.8329, 0.42, 0.825, 0.431, 0.7533, 0.4106, 0.7533, 0.4091, 0.7519, 0.431, 0.7519, 0.4106, 0.7533, 0.4106, 0.7575, 0.4091, 0.7575, 0.4091, 0.7519, 0.3175, 0.4028, 0.3216, 0.4026, 0.3216, 0.4026, 0.3175, 0.4028, 0.4106, 0.7631, 0.4106, 0.7687, 0.4091, 0.7688, 0.4091, 0.7632, 0.4106, 0.7687, 0.4106, 0.7768, 0.4091, 0.7768, 0.4091, 0.7688, 0.2046, 0.7145, 0.2135, 0.7159, 0.2135, 0.7207, 0.2126, 0.7207, 0.1934, 0.6908, 0.2135, 0.6908, 0.2135, 0.6965, 0.1934, 0.6956, 0.1987, 0.7068, 0.2135, 0.7083, 0.2135, 0.7094, 0.1992, 0.7079, 0.44, 0.7613, 0.4384, 0.7614, 0.4389, 0.7591, 0.4399, 0.759, 0.1933, 0.656, 0.2075, 0.656, 0.2135, 0.6561, 0.2135, 0.6627, 0.1933, 0.6626, 0.1933, 0.6626, 0.2135, 0.6627, 0.2135, 0.6683, 0.1933, 0.6683, 0.1933, 0.6683, 0.2135, 0.6683, 0.2135, 0.6739, 0.1933, 0.6739, 0.1933, 0.6784, 0.2135, 0.6784, 0.2135, 0.6796, 0.1933, 0.6795, 0.1933, 0.6795, 0.2135, 0.6796, 0.2135, 0.6852, 0.1933, 0.6851, 0.1933, 0.6851, 0.2135, 0.6852, 0.2135, 0.6908, 0.1934, 0.6908, 0.1934, 0.6956, 0.2135, 0.6965, 0.2135, 0.7029, 0.1959, 0.7014, 0.1992, 0.7079, 0.2135, 0.7094, 0.2135, 0.7159, 0.2046, 0.7145, 0.1601, 0.6761, 0.1805, 0.6761, 0.1805, 0.6803, 0.1601, 0.6803, 0.1601, 0.685, 0.1805, 0.6849, 0.1805, 0.6859, 0.1601, 0.6859, 0.1601, 0.6859, 0.1805, 0.6859, 0.1804, 0.6915, 0.1601, 0.6915, 0.1782, 0.7394, 0.1548, 0.6501, 0.1802, 0.7283, 0.1795, 0.7283, 0.4467, 0.7393, 0.4465, 0.7449, 0.4445, 0.7448, 0.4447, 0.7392, 0.447, 0.7348, 0.4467, 0.7393, 0.4447, 0.7392, 0.445, 0.7347, 0.407, 0.7779, 0.407, 0.7793, 0.4065, 0.7793, 0.4065, 0.7779, 0.4311, 0.7613, 0.4325, 0.7613, 0.4325, 0.7623, 0.4311, 0.7623, 0.4158, 0.7821, 0.4177, 0.7815, 0.4183, 0.7817, 0.418, 0.7826, 0.4311, 0.7764, 0.4311, 0.7776, 0.431, 0.7776, 0.431, 0.7764, 0.4311, 0.7623, 0.4325, 0.7623, 0.4325, 0.7776, 0.4316, 0.7776, 0.4158, 0.7821, 0.418, 0.7826, 0.4152, 0.7977, 0.414, 0.7974, 0.4056, 0.7613, 0.407, 0.7613, 0.4067, 0.7767, 0.4058, 0.7768, 0.4047, 0.7908, 0.4047, 0.7898, 0.4051, 0.7899, 0.4051, 0.7909, 0.5401, 0.7517, 0.5401, 0.7522, 0.5397, 0.7523, 0.5397, 0.7517, 0.286, 0.7689, 0.286, 0.7682, 0.2863, 0.7683, 0.2863, 0.7689, 0.5361, 0.7548, 0.5367, 0.7548, 0.5367, 0.7608, 0.5361, 0.7608, 0.5362, 0.7486, 0.5367, 0.7485, 0.5367, 0.7548, 0.5363, 0.7547, 0.5187, 0.6926, 0.5195, 0.6926, 0.5193, 0.7014, 0.5188, 0.7014, 0.2968, 0.7324, 0.297, 0.7325, 0.2969, 0.7335, 0.2968, 0.7335, 0.3337, 0.7247, 0.3338, 0.7247, 0.3338, 0.7252, 0.3337, 0.7252, 0.3065, 0.7715, 0.3068, 0.7715, 0.3068, 0.7722, 0.3065, 0.7722, 0.3058, 0.7772, 0.3059, 0.7772, 0.3059, 0.7779, 0.3058, 0.7779, 0.07901, 0.3312, 0.07901, 0.3325, 0.07884, 0.3327, 0.07877, 0.3312, 0.07901, 0.3302, 0.07901, 0.3312, 0.07877, 0.3312, 0.07885, 0.33, 0.07901, 0.3325, 0.0799, 0.3325, 0.0799, 0.3327, 0.07884, 0.3327, 0.087, 0.2785, 0.087, 0.2775, 0.08718, 0.2773, 0.08725, 0.2785, 0.0799, 0.3302, 0.07901, 0.3302, 0.07885, 0.33, 0.0799, 0.33, 0.087, 0.2798, 0.087, 0.2785, 0.08725, 0.2785, 0.08717, 0.28, 0.0861, 0.2798, 0.087, 0.2798, 0.08717, 0.28, 0.0861, 0.28, 0.087, 0.2775, 0.0861, 0.2775, 0.0861, 0.2773, 0.08718, 0.2773, 0.3081, 0.7728, 0.3083, 0.7728, 0.3083, 0.7743, 0.3081, 0.7743, 0.5757, 0.7483, 0.5763, 0.7483, 0.5763, 0.7511, 0.5757, 0.7511, 0.525, 0.6689, 0.5256, 0.6689, 0.5256, 0.6729, 0.525, 0.6729, 0.0784, 0.3287, 0.07788, 0.3287, 0.07772, 0.3285, 0.0784, 0.3285, 0.07369, 0.3603, 0.07369, 0.3593, 0.074, 0.3593, 0.07391, 0.3606, 0.09236, 0.335, 0.09236, 0.336, 0.09214, 0.3363, 0.09205, 0.335, 0.09984, 0.3283, 0.09984, 0.3275, 0.1001, 0.3275, 0.1, 0.3285, 0.326, 0.7672, 0.326, 0.7658, 0.3263, 0.7658, 0.3263, 0.7672, 0.09236, 0.336, 0.09302, 0.336, 0.09302, 0.3363, 0.09214, 0.3363, 0.07788, 0.3287, 0.07788, 0.3295, 0.07765, 0.3295, 0.07772, 0.3285, 0.09935, 0.3283, 0.09984, 0.3283, 0.1, 0.3285, 0.09935, 0.3285, 0.09984, 0.3275, 0.09984, 0.3268, 0.1, 0.3266, 0.1001, 0.3275, 0.07369, 0.3593, 0.07369, 0.3583, 0.07391, 0.3581, 0.074, 0.3593, 0.09984, 0.3268, 0.09935, 0.3268, 0.09935, 0.3265, 0.1, 0.3266, 0.07307, 0.3603, 0.07369, 0.3603, 0.07391, 0.3606, 0.07307, 0.3606, 0.07788, 0.3302, 0.0784, 0.3302, 0.0784, 0.3305, 0.07772, 0.3304, 0.07369, 0.3583, 0.07307, 0.3583, 0.07307, 0.358, 0.07391, 0.3581, 0.09302, 0.334, 0.09236, 0.334, 0.09214, 0.3338, 0.09302, 0.3337, 0.07788, 0.3295, 0.07788, 0.3302, 0.07772, 0.3304, 0.07765, 0.3295, 0.09236, 0.334, 0.09236, 0.335, 0.09205, 0.335, 0.09214, 0.3338, 0.04187, 0.2973, 0.04194, 0.2984, 0.04174, 0.2984, 0.04173, 0.2974, 0.05116, 0.3335, 0.05004, 0.3334, 0.05018, 0.3333, 0.05116, 0.3333, 0.04997, 0.332, 0.05003, 0.3308, 0.05018, 0.3309, 0.05016, 0.332, 0.04194, 0.2984, 0.04187, 0.2999, 0.04172, 0.2997, 0.04174, 0.2984, 0.09194, 0.2773, 0.09201, 0.2785, 0.09188, 0.2785, 0.09185, 0.2774, 0.04067, 0.2999, 0.03955, 0.3, 0.03955, 0.2997, 0.04048, 0.2997, 0.04313, 0.2984, 0.04306, 0.2999, 0.04298, 0.2998, 0.04303, 0.2984, 0.08231, 0.3327, 0.08224, 0.3312, 0.08238, 0.3312, 0.08241, 0.3326, 0.08112, 0.3327, 0.08105, 0.3312, 0.08131, 0.3312, 0.0813, 0.3325, 0.08343, 0.3312, 0.0835, 0.33, 0.08358, 0.3301, 0.08353, 0.3312, 0.09083, 0.2773, 0.09194, 0.2773, 0.09185, 0.2774, 0.09083, 0.2774, 0.08112, 0.33, 0.08224, 0.33, 0.08224, 0.3302, 0.0813, 0.3302, 0.04194, 0.2972, 0.04306, 0.2973, 0.04299, 0.2973, 0.04194, 0.2973, 0.08343, 0.3327, 0.08231, 0.3327, 0.08241, 0.3326, 0.08343, 0.3326, 0.04075, 0.2984, 0.04067, 0.2999, 0.04048, 0.2997, 0.04049, 0.2984, 0.08462, 0.3327, 0.0835, 0.3327, 0.08357, 0.3326, 0.08462, 0.3326, 0.08145, 0.278, 0.08145, 0.2787, 0.08131, 0.2787, 0.0813, 0.2781, 0.05202, 0.2785, 0.05199, 0.2794, 0.05185, 0.2794, 0.05188, 0.2785, 0.08159, 0.278, 0.08159, 0.2787, 0.08145, 0.2787, 0.08145, 0.278, 0.05199, 0.2778, 0.05202, 0.2785, 0.05188, 0.2785, 0.05185, 0.2778, 0.08159, 0.2787, 0.08159, 0.278, 0.08165, 0.278, 0.08165, 0.2787, 0.08173, 0.2787, 0.08173, 0.278, 0.08179, 0.278, 0.08179, 0.2787, 0.04971, 0.2792, 0.04974, 0.2783, 0.04981, 0.2783, 0.04977, 0.2792, 0.04974, 0.2783, 0.04971, 0.2775, 0.04977, 0.2775, 0.04981, 0.2783, 0.4077, 0.778, 0.4074, 0.778, 0.4074, 0.777, 0.4077, 0.777, 0.4077, 0.778, 0.4077, 0.7793, 0.4074, 0.7793, 0.4074, 0.778, 0.4099, 0.7798, 0.4099, 0.7808, 0.4096, 0.7808, 0.4096, 0.7798, 0.4099, 0.7789, 0.4099, 0.7798, 0.4096, 0.7798, 0.4096, 0.7789, 0.04075, 0.2972, 0.04187, 0.2973, 0.04173, 0.2974, 0.04075, 0.2974, 0.05004, 0.3334, 0.04997, 0.332, 0.05016, 0.332, 0.05018, 0.3333, 0.04187, 0.2999, 0.04075, 0.3, 0.04075, 0.2998, 0.04172, 0.2997, 0.05003, 0.3308, 0.05116, 0.3307, 0.05116, 0.3309, 0.05018, 0.3309, 0.08187, 0.2787, 0.08187, 0.278, 0.08195, 0.278, 0.08195, 0.2787, 0.08173, 0.278, 0.08173, 0.2787, 0.08165, 0.2787, 0.08165, 0.278, 0.08202, 0.2787, 0.08202, 0.278, 0.08209, 0.278, 0.08209, 0.2787, 0.08187, 0.278, 0.08187, 0.2787, 0.08179, 0.2787, 0.08179, 0.278, 0.05202, 0.2794, 0.05205, 0.2785, 0.05213, 0.2785, 0.0521, 0.2794, 0.04988, 0.2783, 0.04985, 0.2792, 0.04977, 0.2792, 0.04981, 0.2783, 0.05205, 0.2785, 0.05202, 0.2778, 0.0521, 0.2778, 0.05213, 0.2785, 0.04985, 0.2775, 0.04988, 0.2783, 0.04981, 0.2783, 0.04977, 0.2775, 0.4845, 0.757, 0.4845, 0.758, 0.4843, 0.758, 0.4843, 0.757, 0.4848, 0.757, 0.4848, 0.758, 0.4845, 0.758, 0.4845, 0.757, 0.4065, 0.7779, 0.4064, 0.7793, 0.4061, 0.7793, 0.4062, 0.778, 0.4065, 0.7779, 0.4062, 0.778, 0.4061, 0.7769, 0.4064, 0.7768, 0.0835, 0.33, 0.08462, 0.33, 0.08462, 0.3301, 0.08358, 0.3301, 0.0835, 0.3327, 0.08343, 0.3312, 0.08353, 0.3312, 0.08357, 0.3326, 0.04306, 0.2999, 0.04194, 0.3, 0.04194, 0.2999, 0.04298, 0.2998, 0.04306, 0.2973, 0.04313, 0.2984, 0.04303, 0.2984, 0.04299, 0.2973, 0.08216, 0.2787, 0.08216, 0.278, 0.08223, 0.278, 0.08223, 0.2787, 0.08202, 0.278, 0.08202, 0.2787, 0.08195, 0.2787, 0.08195, 0.278, 0.08247, 0.2787, 0.08246, 0.278, 0.08253, 0.278, 0.08253, 0.2787, 0.08216, 0.278, 0.08216, 0.2787, 0.08209, 0.2787, 0.08209, 0.278, 0.0497, 0.2808, 0.04974, 0.2799, 0.0498, 0.2799, 0.04977, 0.2808, 0.05219, 0.2785, 0.05217, 0.2794, 0.0521, 0.2794, 0.05213, 0.2785, 0.04974, 0.2799, 0.0497, 0.2792, 0.04977, 0.2792, 0.0498, 0.2799, 0.05217, 0.2778, 0.05219, 0.2785, 0.05213, 0.2785, 0.0521, 0.2778, 0.4851, 0.7571, 0.4851, 0.758, 0.4848, 0.758, 0.4848, 0.7571, 0.4854, 0.7571, 0.4854, 0.758, 0.4851, 0.758, 0.4851, 0.7571, 0.435, 0.7601, 0.4349, 0.7614, 0.4347, 0.7614, 0.4347, 0.7601, 0.435, 0.7601, 0.4347, 0.7601, 0.4347, 0.7592, 0.4349, 0.7591, 0.04067, 0.2973, 0.04075, 0.2984, 0.04049, 0.2984, 0.04049, 0.2975, 0.08224, 0.3327, 0.08112, 0.3327, 0.0813, 0.3325, 0.08224, 0.3325, 0.03955, 0.2972, 0.04067, 0.2973, 0.04049, 0.2975, 0.03955, 0.2975, 0.08105, 0.3312, 0.08112, 0.33, 0.0813, 0.3302, 0.08131, 0.3312, 0.084, 0.2787, 0.084, 0.278, 0.08416, 0.2781, 0.08416, 0.2787, 0.03626, 0.2947, 0.03629, 0.2938, 0.03645, 0.2938, 0.03642, 0.2947, 0.039, 0.2913, 0.039, 0.2906, 0.03916, 0.2906, 0.03916, 0.2913, 0.03629, 0.2938, 0.03626, 0.2931, 0.03642, 0.2931, 0.03645, 0.2938, 0.08231, 0.278, 0.08231, 0.2787, 0.08223, 0.2787, 0.08223, 0.278, 0.08261, 0.278, 0.08261, 0.2787, 0.08253, 0.2787, 0.08253, 0.278, 0.04988, 0.2799, 0.04985, 0.2808, 0.04977, 0.2808, 0.0498, 0.2799, 0.04985, 0.2792, 0.04988, 0.2799, 0.0498, 0.2799, 0.04977, 0.2792, 0.4832, 0.757, 0.4832, 0.758, 0.4829, 0.758, 0.4829, 0.757, 0.4837, 0.757, 0.4837, 0.758, 0.4834, 0.758, 0.4834, 0.757, 0.4061, 0.778, 0.4061, 0.7793, 0.4058, 0.7793, 0.4059, 0.778, 0.4061, 0.778, 0.4059, 0.778, 0.4058, 0.7769, 0.4061, 0.7769, 0.09195, 0.2799, 0.09083, 0.28, 0.09083, 0.2799, 0.09185, 0.2799, 0.08224, 0.3312, 0.08231, 0.33, 0.08241, 0.3301, 0.08238, 0.3312, 0.08231, 0.33, 0.08343, 0.33, 0.08343, 0.3301, 0.08241, 0.3301, 0.09201, 0.2785, 0.09195, 0.2799, 0.09185, 0.2799, 0.09188, 0.2785, 0.4082, 0.7775, 0.4092, 0.7775, 0.4092, 0.7788, 0.4082, 0.7788, 0.4066, 0.777, 0.4065, 0.7779, 0.4065, 0.7779, 0.4065, 0.777, 0.4311, 0.7755, 0.4311, 0.7764, 0.431, 0.7764, 0.431, 0.7754, 0.05745, 0.3388, 0.05736, 0.3376, 0.05747, 0.3376, 0.05753, 0.3388, 0.0273, 0.3556, 0.02739, 0.3568, 0.02729, 0.3568, 0.02722, 0.3557, 0.05835, 0.3389, 0.05745, 0.3388, 0.05753, 0.3388, 0.05835, 0.3388, 0.06138, 0.3388, 0.06129, 0.3376, 0.06148, 0.3376, 0.06152, 0.3387, 0.0273, 0.3581, 0.02641, 0.3582, 0.02641, 0.3581, 0.02722, 0.358, 0.02581, 0.395, 0.02492, 0.3951, 0.02492, 0.3949, 0.0257, 0.3949, 0.0259, 0.3911, 0.02581, 0.3924, 0.02572, 0.3923, 0.02577, 0.3911, 0.02581, 0.3899, 0.0259, 0.3911, 0.02577, 0.3911, 0.02572, 0.39, 0.05638, 0.3376, 0.05647, 0.3364, 0.05658, 0.3365, 0.05653, 0.3376, 0.07253, 0.3285, 0.07321, 0.3285, 0.07321, 0.3286, 0.0726, 0.3286, 0.0259, 0.3938, 0.02581, 0.395, 0.0257, 0.3949, 0.02574, 0.3938, 0.07253, 0.3304, 0.07246, 0.3295, 0.07256, 0.3295, 0.0726, 0.3303, 0.02581, 0.3925, 0.0259, 0.3938, 0.02574, 0.3938, 0.0257, 0.3926, 0.0604, 0.3364, 0.06129, 0.3363, 0.06129, 0.3364, 0.06048, 0.3364, 0.0604, 0.3388, 0.06031, 0.3376, 0.06042, 0.3376, 0.06048, 0.3388, 0.03558, 0.3428, 0.03626, 0.3429, 0.0362, 0.3429, 0.03558, 0.3429, 0.03699, 0.3429, 0.03706, 0.3438, 0.03692, 0.3438, 0.03689, 0.343, 0.05933, 0.3376, 0.05942, 0.3364, 0.05952, 0.3365, 0.05947, 0.3376, 0.05844, 0.3388, 0.05835, 0.3376, 0.05843, 0.3376, 0.0585, 0.3388, 0.03706, 0.3438, 0.03699, 0.3447, 0.03689, 0.3446, 0.03692, 0.3438, 0.05942, 0.3388, 0.05933, 0.3376, 0.05947, 0.3376, 0.05952, 0.3387, 0.03617, 0.3565, 0.03624, 0.3574, 0.03617, 0.3574, 0.03612, 0.3565, 0.06138, 0.3364, 0.06228, 0.3363, 0.06228, 0.3365, 0.06152, 0.3365, 0.05753, 0.327, 0.0576, 0.3279, 0.05748, 0.3279, 0.05745, 0.3271, 0.05844, 0.3364, 0.05933, 0.3363, 0.05933, 0.3364, 0.0585, 0.3364, 0.06129, 0.3389, 0.0604, 0.3388, 0.06048, 0.3388, 0.06129, 0.3388, 0.05933, 0.3389, 0.05844, 0.3388, 0.0585, 0.3388, 0.05933, 0.3388, 0.05942, 0.3364, 0.06031, 0.3363, 0.06031, 0.3364, 0.05952, 0.3365, 0.04557, 0.3427, 0.04557, 0.3434, 0.04537, 0.3434, 0.04537, 0.3427, 0.04384, 0.3436, 0.04384, 0.3445, 0.04365, 0.3445, 0.04365, 0.3436, 0.09439, 0.3278, 0.09439, 0.3285, 0.0942, 0.3285, 0.0942, 0.3279, 0.04384, 0.3445, 0.04384, 0.3455, 0.04365, 0.3455, 0.04365, 0.3445, 0.0935, 0.3285, 0.0935, 0.3278, 0.09359, 0.3278, 0.09359, 0.3285, 0.03593, 0.331, 0.03593, 0.3301, 0.03601, 0.3301, 0.03601, 0.331, 0.09367, 0.3285, 0.09367, 0.3278, 0.09375, 0.3278, 0.09375, 0.3285, 0.03593, 0.3319, 0.03593, 0.331, 0.03601, 0.331, 0.03601, 0.3319, 0.5846, 0.6684, 0.5846, 0.6691, 0.5845, 0.6691, 0.5845, 0.6684, 0.5376, 0.7494, 0.5376, 0.7501, 0.5375, 0.7501, 0.5375, 0.7494, 0.5819, 0.7491, 0.5819, 0.7496, 0.5818, 0.7496, 0.5818, 0.7491, 0.5375, 0.7501, 0.5376, 0.7501, 0.5376, 0.7508, 0.5375, 0.7508, 0.03632, 0.3438, 0.03626, 0.3447, 0.0362, 0.3447, 0.03624, 0.3438, 0.03626, 0.3447, 0.03558, 0.3448, 0.03558, 0.3447, 0.0362, 0.3447, 0.06031, 0.3376, 0.0604, 0.3364, 0.06048, 0.3364, 0.06042, 0.3376, 0.03626, 0.3429, 0.03632, 0.3438, 0.03624, 0.3438, 0.0362, 0.3429, 0.09219, 0.3285, 0.09219, 0.3278, 0.09227, 0.3278, 0.09227, 0.3285, 0.09367, 0.3278, 0.09367, 0.3285, 0.09359, 0.3285, 0.09359, 0.3278, 0.0567, 0.328, 0.0567, 0.3271, 0.05678, 0.3271, 0.05678, 0.328, 0.03609, 0.3301, 0.03609, 0.331, 0.03601, 0.331, 0.03601, 0.3301, 0.09235, 0.3285, 0.09235, 0.3278, 0.09243, 0.3278, 0.09243, 0.3285, 0.09384, 0.3278, 0.09384, 0.3285, 0.09375, 0.3285, 0.09375, 0.3278, 0.03609, 0.331, 0.03609, 0.3319, 0.03601, 0.3319, 0.03601, 0.331, 0.0567, 0.329, 0.0567, 0.328, 0.05678, 0.328, 0.05678, 0.329, 0.5821, 0.7491, 0.5821, 0.7496, 0.582, 0.7496, 0.582, 0.7491, 0.5381, 0.7679, 0.5381, 0.7686, 0.538, 0.7686, 0.538, 0.7679, 0.585, 0.6683, 0.585, 0.6691, 0.5848, 0.6691, 0.5848, 0.6683, 0.538, 0.7686, 0.5381, 0.7686, 0.5381, 0.7694, 0.538, 0.7694, 0.05835, 0.3376, 0.05844, 0.3364, 0.0585, 0.3364, 0.05843, 0.3376, 0.03617, 0.3584, 0.0355, 0.3584, 0.0355, 0.3584, 0.03612, 0.3583, 0.03624, 0.3574, 0.03617, 0.3584, 0.03612, 0.3583, 0.03617, 0.3574, 0.0355, 0.3564, 0.03617, 0.3565, 0.03612, 0.3565, 0.0355, 0.3565, 0.09282, 0.3285, 0.09282, 0.3278, 0.09289, 0.3278, 0.09289, 0.3285, 0.09235, 0.3278, 0.09235, 0.3285, 0.09227, 0.3285, 0.09227, 0.3278, 0.03593, 0.3291, 0.03593, 0.3282, 0.036, 0.3282, 0.036, 0.3291, 0.05685, 0.3271, 0.05685, 0.328, 0.05678, 0.328, 0.05678, 0.3271, 0.09298, 0.3285, 0.09298, 0.3278, 0.09305, 0.3278, 0.09305, 0.3285, 0.0925, 0.3278, 0.0925, 0.3285, 0.09243, 0.3285, 0.09243, 0.3278, 0.05685, 0.328, 0.05685, 0.329, 0.05678, 0.329, 0.05678, 0.328, 0.03593, 0.3301, 0.03593, 0.3291, 0.036, 0.3291, 0.036, 0.3301, 0.5824, 0.7491, 0.5824, 0.7496, 0.5822, 0.7496, 0.5822, 0.7491, 0.5378, 0.7508, 0.5378, 0.7515, 0.5376, 0.7515, 0.5376, 0.7508, 0.5854, 0.6684, 0.5854, 0.6691, 0.5852, 0.6691, 0.5852, 0.6684, 0.5376, 0.7515, 0.5378, 0.7515, 0.5378, 0.7522, 0.5376, 0.7522, 0.05753, 0.3289, 0.05686, 0.329, 0.05686, 0.3288, 0.05745, 0.3288, 0.0576, 0.3279, 0.05753, 0.3289, 0.05745, 0.3288, 0.05748, 0.3279, 0.05686, 0.327, 0.05753, 0.327, 0.05745, 0.3271, 0.05686, 0.3271, 0.06031, 0.3389, 0.05942, 0.3388, 0.05952, 0.3387, 0.06031, 0.3388, 0.03729, 0.3436, 0.03729, 0.3427, 0.03751, 0.3427, 0.03751, 0.3436, 0.09637, 0.3285, 0.09637, 0.3278, 0.09659, 0.3278, 0.09659, 0.3285, 0.09615, 0.3285, 0.09615, 0.3278, 0.09637, 0.3279, 0.09637, 0.3285, 0.03729, 0.3446, 0.03729, 0.3436, 0.03751, 0.3436, 0.03751, 0.3446, 0.09298, 0.3278, 0.09298, 0.3285, 0.09289, 0.3285, 0.09289, 0.3278, 0.03609, 0.3282, 0.03609, 0.3291, 0.036, 0.3291, 0.036, 0.3282, 0.09314, 0.3278, 0.09314, 0.3285, 0.09305, 0.3285, 0.09305, 0.3278, 0.03609, 0.3291, 0.03609, 0.3301, 0.036, 0.3301, 0.036, 0.3291, 0.3337, 0.7563, 0.3338, 0.7563, 0.3338, 0.7569, 0.3337, 0.7569, 0.3278, 0.7565, 0.3278, 0.7569, 0.3277, 0.7569, 0.3277, 0.7565, 0.3338, 0.7556, 0.3338, 0.7563, 0.3337, 0.7563, 0.3337, 0.7556, 0.3301, 0.6758, 0.3301, 0.6764, 0.3299, 0.6764, 0.3299, 0.6758, 0.06228, 0.3389, 0.06138, 0.3388, 0.06152, 0.3387, 0.06228, 0.3387, 0.03632, 0.3428, 0.03699, 0.3429, 0.03689, 0.343, 0.03632, 0.3429, 0.06129, 0.3376, 0.06138, 0.3364, 0.06152, 0.3365, 0.06148, 0.3376, 0.03699, 0.3447, 0.03632, 0.3448, 0.03632, 0.3446, 0.03689, 0.3446, 0.3395, 0.6755, 0.3401, 0.6755, 0.3401, 0.6764, 0.3395, 0.6764, 0.2873, 0.7686, 0.2873, 0.7683, 0.2875, 0.7682, 0.2875, 0.7686, 0.2791, 0.6933, 0.279, 0.6928, 0.2795, 0.6928, 0.2795, 0.6934, 0.4084, 0.7625, 0.4076, 0.7625, 0.4076, 0.7615, 0.4084, 0.7615, 0.4159, 0.7778, 0.4159, 0.7769, 0.4163, 0.7769, 0.4163, 0.7777, 0.4155, 0.7778, 0.4155, 0.7769, 0.4159, 0.7768, 0.4159, 0.7777, 0.5878, 0.7496, 0.5874, 0.7496, 0.5874, 0.749, 0.5878, 0.749, 0.3105, 0.7724, 0.3107, 0.7723, 0.3107, 0.7725, 0.3104, 0.7725, 0.5325, 0.6854, 0.5325, 0.6859, 0.532, 0.686, 0.532, 0.6854, 0.0255, 0.3589, 0.0255, 0.3601, 0.02538, 0.3601, 0.02538, 0.3589, 0.02706, 0.3794, 0.02706, 0.3781, 0.02717, 0.3781, 0.02717, 0.3794, 0.1024, 0.3581, 0.1024, 0.3572, 0.1025, 0.3572, 0.1025, 0.3581, 0.1008, 0.3572, 0.1008, 0.3581, 0.1007, 0.3581, 0.1007, 0.3572, 0.02706, 0.3781, 0.02706, 0.3769, 0.02717, 0.3769, 0.02717, 0.3781, 0.0255, 0.3576, 0.0255, 0.3589, 0.02538, 0.3589, 0.02538, 0.3576, 0.1026, 0.3581, 0.1026, 0.3572, 0.1027, 0.3572, 0.1027, 0.3581, 0.101, 0.3572, 0.101, 0.3581, 0.1009, 0.3581, 0.1009, 0.3572, 0.3156, 0.7671, 0.3157, 0.7671, 0.3157, 0.7675, 0.3156, 0.7675, 0.3286, 0.7662, 0.3286, 0.7664, 0.3285, 0.7664, 0.3285, 0.7662, 0.5563, 0.7502, 0.5563, 0.7509, 0.5562, 0.7509, 0.5562, 0.7502, 0.584, 0.6684, 0.584, 0.6691, 0.5838, 0.6691, 0.5838, 0.6684, 0.02492, 0.3925, 0.02581, 0.3925, 0.0257, 0.3926, 0.02492, 0.3926, 0.05736, 0.3389, 0.05647, 0.3388, 0.05658, 0.3387, 0.05736, 0.3388, 0.05647, 0.3388, 0.05638, 0.3376, 0.05653, 0.3376, 0.05658, 0.3387, 0.05647, 0.3364, 0.05736, 0.3363, 0.05736, 0.3364, 0.05658, 0.3365, 0.02729, 0.3781, 0.02729, 0.3794, 0.02717, 0.3794, 0.02717, 0.3781, 0.0295, 0.3794, 0.0295, 0.3781, 0.02983, 0.3781, 0.02983, 0.3794, 0.1076, 0.3581, 0.1076, 0.3572, 0.108, 0.3571, 0.108, 0.3581, 0.1026, 0.3572, 0.1026, 0.3581, 0.1025, 0.3581, 0.1025, 0.3572, 0.0295, 0.3781, 0.0295, 0.3769, 0.02983, 0.3769, 0.02983, 0.3781, 0.02729, 0.3769, 0.02729, 0.3781, 0.02717, 0.3781, 0.02717, 0.3769, 0.02651, 0.3899, 0.02651, 0.389, 0.02684, 0.389, 0.02684, 0.3899, 0.1028, 0.3572, 0.1028, 0.3581, 0.1027, 0.3581, 0.1027, 0.3572, 0.3316, 0.7661, 0.3316, 0.7661, 0.3316, 0.7664, 0.3316, 0.7664, 0.3287, 0.7662, 0.3287, 0.7664, 0.3286, 0.7664, 0.3286, 0.7662, 0.5874, 0.7482, 0.5874, 0.7489, 0.5873, 0.7489, 0.5873, 0.7482, 0.5843, 0.6684, 0.5843, 0.6691, 0.5842, 0.6691, 0.5842, 0.6684, 0.07246, 0.3295, 0.07253, 0.3285, 0.0726, 0.3286, 0.07256, 0.3295, 0.02581, 0.3924, 0.02492, 0.3925, 0.02492, 0.3923, 0.02572, 0.3923, 0.02492, 0.3898, 0.02581, 0.3899, 0.02572, 0.39, 0.02492, 0.3899, 0.07321, 0.3305, 0.07253, 0.3304, 0.0726, 0.3303, 0.07321, 0.3304, 0.03726, 0.3769, 0.03726, 0.3778, 0.03689, 0.3778, 0.03689, 0.3769, 0.02915, 0.3769, 0.02915, 0.3781, 0.02878, 0.3781, 0.02878, 0.3769, 0.03689, 0.3769, 0.03689, 0.3778, 0.03652, 0.3778, 0.03652, 0.377, 0.02915, 0.3781, 0.02915, 0.3794, 0.02878, 0.3794, 0.02878, 0.3781, 0.02529, 0.3601, 0.02529, 0.3589, 0.02538, 0.3589, 0.02538, 0.3601, 0.1006, 0.3581, 0.1006, 0.3572, 0.1007, 0.3572, 0.1007, 0.3581, 0.02529, 0.3589, 0.02529, 0.3576, 0.02538, 0.3576, 0.02538, 0.3589, 0.1008, 0.3581, 0.1008, 0.3572, 0.1009, 0.3572, 0.1009, 0.3581, 0.5869, 0.6684, 0.5869, 0.6691, 0.5867, 0.6691, 0.5867, 0.6684, 0.5383, 0.768, 0.5383, 0.7686, 0.5381, 0.7686, 0.5381, 0.768, 0.3296, 0.7662, 0.3296, 0.7664, 0.3295, 0.7664, 0.3295, 0.7662, 0.3064, 0.7762, 0.3065, 0.7762, 0.3065, 0.7766, 0.3064, 0.7766, 0.05745, 0.3364, 0.05835, 0.3363, 0.05835, 0.3364, 0.05753, 0.3364, 0.02641, 0.3555, 0.0273, 0.3556, 0.02722, 0.3557, 0.02641, 0.3557, 0.02739, 0.3568, 0.0273, 0.3581, 0.02722, 0.358, 0.02729, 0.3568, 0.05736, 0.3376, 0.05745, 0.3364, 0.05753, 0.3364, 0.05747, 0.3376, 0.3057, 0.7722, 0.3059, 0.7722, 0.3059, 0.7772, 0.3058, 0.7772, 0.3065, 0.7665, 0.3068, 0.7665, 0.3068, 0.7715, 0.3065, 0.7715, 0.3057, 0.7664, 0.3059, 0.7665, 0.3058, 0.7715, 0.3057, 0.7715, 0.1962, 0.7497, 0.1928, 0.7495, 0.1946, 0.7496, 0.1946, 0.7496, 0.1928, 0.7495, 0.1928, 0.7472, 0.1947, 0.7473, 0.1881, 0.6926, 0.1881, 0.6783, 0.1891, 0.6783, 0.189, 0.6926, 0.1947, 0.7473, 0.1928, 0.7472, 0.1928, 0.7451, 0.1939, 0.7452, 0.1962, 0.7497, 0.1946, 0.7496, 0.1947, 0.7473, 0.1956, 0.7474, 0.414, 0.7835, 0.414, 0.7977, 0.4117, 0.7977, 0.4117, 0.7835, 0.4417, 0.7611, 0.44, 0.7613, 0.4399, 0.759, 0.4417, 0.7589, 0.1834, 0.7336, 0.1977, 0.7335, 0.1977, 0.7358, 0.1833, 0.7358, 0.1891, 0.6926, 0.1891, 0.6783, 0.1901, 0.6783, 0.1901, 0.6926, 0.1946, 0.6783, 0.1946, 0.6926, 0.1925, 0.6926, 0.1925, 0.6783, 0.4417, 0.7589, 0.4399, 0.759, 0.4406, 0.7569, 0.4417, 0.7568, 0.4117, 0.7835, 0.4117, 0.7977, 0.4097, 0.7976, 0.4096, 0.7835, 0.2041, 0.7294, 0.2072, 0.7303, 0.2093, 0.7384, 0.207, 0.7298, 0.2041, 0.7295, 0.4569, 0.8159, 0.4575, 0.8251, 0.4556, 0.8171, 0.414, 0.7805, 0.4177, 0.7815, 0.4158, 0.7821, 0.4361, 0.7644, 0.436, 0.7676, 0.4346, 0.7676, 0.4347, 0.7643, 0.436, 0.771, 0.4359, 0.7738, 0.4345, 0.7737, 0.4346, 0.771, 0.4362, 0.7614, 0.4361, 0.7644, 0.4347, 0.7643, 0.4348, 0.7614, 0.436, 0.7676, 0.436, 0.771, 0.4346, 0.771, 0.4346, 0.7676, 0.4709, 0.8373, 0.471, 0.8399, 0.4697, 0.8396, 0.4695, 0.8371, 0.472, 0.7804, 0.4724, 0.786, 0.4692, 0.7857, 0.4692, 0.7801, 0.472, 0.7748, 0.472, 0.7804, 0.4692, 0.7801, 0.4692, 0.7745, 0.4718, 0.8141, 0.4713, 0.8198, 0.4692, 0.8195, 0.4692, 0.8139, 0.4713, 0.8198, 0.4708, 0.8262, 0.4692, 0.826, 0.4692, 0.8195, 0.4722, 0.7692, 0.472, 0.7748, 0.4692, 0.7745, 0.4693, 0.7689, 0.4718, 0.8085, 0.4718, 0.8141, 0.4692, 0.8139, 0.4692, 0.8082, 0.4705, 0.8323, 0.4709, 0.8373, 0.4695, 0.8371, 0.4693, 0.8321, 0.3328, 0.381, 0.3365, 0.3811, 0.3365, 0.3811, 0.3328, 0.381, 0.3369, 0.34, 0.3447, 0.3401, 0.3447, 0.3401, 0.3369, 0.34, 0.4725, 0.758, 0.4723, 0.7636, 0.4695, 0.7633, 0.4696, 0.758, 0.4719, 0.8029, 0.4718, 0.8085, 0.4692, 0.8082, 0.4692, 0.8026, 0.3279, 0.3859, 0.331, 0.3858, 0.331, 0.3858, 0.3279, 0.3859, 0.4719, 0.7916, 0.4719, 0.7973, 0.4692, 0.797, 0.4692, 0.7914, 0.4724, 0.786, 0.4719, 0.7916, 0.4692, 0.7914, 0.4692, 0.7857, 0.4344, 0.7758, 0.4345, 0.7737, 0.4359, 0.7738, 0.4358, 0.7758, 0.4708, 0.8262, 0.4706, 0.8313, 0.4693, 0.831, 0.4692, 0.826, 0.1959, 0.7014, 0.2135, 0.7029, 0.2135, 0.7083, 0.1987, 0.7068, 0.4204, 0.8167, 0.4213, 0.8227, 0.4198, 0.8238, 0.4188, 0.8178, 0.4501, 0.7052, 0.4499, 0.7063, 0.448, 0.7062, 0.4481, 0.7051, 0.4598, 0.7735, 0.4557, 0.7736, 0.4551, 0.7683, 0.4591, 0.7681, 0.4708, 0.8262, 0.4753, 0.8263, 0.4743, 0.8314, 0.4706, 0.8313, 0.4753, 0.8263, 0.4826, 0.8265, 0.481, 0.8318, 0.4743, 0.8314, 0.4679, 0.7732, 0.4627, 0.7734, 0.462, 0.768, 0.4669, 0.7679, 0.4627, 0.7734, 0.4598, 0.7735, 0.4591, 0.7681, 0.462, 0.768, 0.3242, 0.3177, 0.3213, 0.3178, 0.3212, 0.3167, 0.3241, 0.3166, 0.3291, 0.3176, 0.3242, 0.3177, 0.3241, 0.3166, 0.3289, 0.3165, 0.3365, 0.3811, 0.3432, 0.3815, 0.3429, 0.3826, 0.3363, 0.3822, 0.3328, 0.381, 0.3365, 0.3811, 0.3363, 0.3822, 0.3327, 0.382, 0.3213, 0.3178, 0.3173, 0.318, 0.3172, 0.3169, 0.3212, 0.3167, 0.2835, 0.3724, 0.2837, 0.3737, 0.2822, 0.3747, 0.282, 0.3734, 0.3328, 0.381, 0.3327, 0.382, 0.3315, 0.3817, 0.3315, 0.3807, 0.3212, 0.3167, 0.3241, 0.3166, 0.3241, 0.3166, 0.3212, 0.3167, 0.3242, 0.3177, 0.3213, 0.3178, 0.3213, 0.3178, 0.3242, 0.3177, 0.3241, 0.3166, 0.3289, 0.3165, 0.3289, 0.3165, 0.3241, 0.3166, 0.282, 0.3734, 0.2835, 0.3724, 0.2835, 0.3724, 0.282, 0.3734, 0.3429, 0.3826, 0.3363, 0.3822, 0.3363, 0.3822, 0.3429, 0.3826, 0.3363, 0.3822, 0.3327, 0.382, 0.3327, 0.382, 0.3363, 0.3822, 0.3213, 0.3178, 0.3173, 0.318, 0.3173, 0.318, 0.3213, 0.3178, 0.3172, 0.3169, 0.3212, 0.3167, 0.3212, 0.3167, 0.3172, 0.3169, 0.4719, 0.7973, 0.4719, 0.8018, 0.4692, 0.8015, 0.4692, 0.797, 0.447, 0.7337, 0.447, 0.7348, 0.445, 0.7347, 0.4451, 0.7336, 0.1933, 0.6739, 0.2135, 0.6739, 0.2135, 0.6784, 0.1933, 0.6784, 0.4268, 0.7898, 0.4254, 0.7941, 0.424, 0.7937, 0.4254, 0.7894, 0.464, 0.8024, 0.4609, 0.8025, 0.4608, 0.798, 0.4639, 0.7978, 0.4692, 0.8022, 0.464, 0.8024, 0.4639, 0.7978, 0.469, 0.7976, 0.4777, 0.7974, 0.4858, 0.7975, 0.4858, 0.802, 0.4776, 0.8018, 0.4719, 0.7973, 0.4777, 0.7974, 0.4776, 0.8018, 0.4719, 0.8018, 0.4609, 0.8025, 0.4574, 0.8026, 0.4573, 0.7981, 0.4608, 0.798, 0.3279, 0.387, 0.3244, 0.3871, 0.3244, 0.386, 0.3279, 0.3859, 0.339, 0.3908, 0.3448, 0.3909, 0.3447, 0.392, 0.339, 0.3919, 0.3448, 0.3909, 0.3529, 0.391, 0.3529, 0.3922, 0.3447, 0.392, 0.3361, 0.3867, 0.331, 0.3869, 0.331, 0.3858, 0.3361, 0.3856, 0.331, 0.3869, 0.3279, 0.387, 0.3279, 0.3859, 0.331, 0.3858, 0.2925, 0.3832, 0.2922, 0.3842, 0.2907, 0.3838, 0.2911, 0.3827, 0.339, 0.3908, 0.339, 0.3919, 0.3363, 0.3917, 0.3363, 0.3906, 0.3279, 0.387, 0.3244, 0.3871, 0.3244, 0.3871, 0.3279, 0.387, 0.339, 0.3919, 0.3363, 0.3917, 0.3363, 0.3917, 0.339, 0.3919, 0.3244, 0.386, 0.3279, 0.3859, 0.3279, 0.3859, 0.3244, 0.386, 0.2911, 0.3827, 0.2925, 0.3832, 0.2925, 0.3832, 0.2911, 0.3827, 0.331, 0.3858, 0.3361, 0.3856, 0.3361, 0.3856, 0.331, 0.3858, 0.331, 0.3869, 0.3279, 0.387, 0.3279, 0.387, 0.331, 0.3869, 0.3361, 0.3867, 0.331, 0.3869, 0.331, 0.3869, 0.3361, 0.3867, 0.3447, 0.392, 0.339, 0.3919, 0.339, 0.3919, 0.3447, 0.392, 0.4723, 0.7636, 0.4722, 0.7682, 0.4694, 0.7679, 0.4695, 0.7633, 0.1601, 0.6803, 0.1805, 0.6803, 0.1805, 0.6849, 0.1601, 0.685, 0.4106, 0.7575, 0.4106, 0.7622, 0.4091, 0.7622, 0.4091, 0.7575, 0.4638, 0.8362, 0.4599, 0.8363, 0.4604, 0.8316, 0.4639, 0.8315, 0.469, 0.836, 0.4638, 0.8362, 0.4639, 0.8315, 0.4688, 0.8313, 0.4801, 0.7636, 0.4862, 0.7638, 0.4862, 0.7684, 0.48, 0.7683, 0.4723, 0.7636, 0.4801, 0.7636, 0.48, 0.7683, 0.4722, 0.7682, 0.4503, 0.7677, 0.4504, 0.7687, 0.4485, 0.7686, 0.4484, 0.7676, 0.3368, 0.341, 0.334, 0.3407, 0.334, 0.3407, 0.3368, 0.341, 0.4599, 0.8363, 0.4563, 0.8364, 0.4568, 0.8318, 0.4604, 0.8316, 0.3251, 0.4035, 0.3215, 0.4036, 0.3216, 0.4026, 0.3252, 0.4025, 0.3369, 0.34, 0.3447, 0.3401, 0.3446, 0.3411, 0.3368, 0.341, 0.3447, 0.3401, 0.3508, 0.3403, 0.3508, 0.3412, 0.3446, 0.3411, 0.3335, 0.4031, 0.3286, 0.4033, 0.3286, 0.4024, 0.3334, 0.4022, 0.3286, 0.4033, 0.3251, 0.4035, 0.3252, 0.4025, 0.3286, 0.4024, 0.2752, 0.334, 0.2752, 0.335, 0.2738, 0.335, 0.2738, 0.334, 0.3369, 0.34, 0.3368, 0.341, 0.334, 0.3407, 0.334, 0.3398, 0.3216, 0.4026, 0.3215, 0.4036, 0.3173, 0.4037, 0.3175, 0.4028, 0.3251, 0.4035, 0.3215, 0.4036, 0.3215, 0.4036, 0.3251, 0.4035, 0.2738, 0.334, 0.2752, 0.334, 0.2752, 0.334, 0.2738, 0.334, 0.3508, 0.3412, 0.3446, 0.3411, 0.3446, 0.3411, 0.3508, 0.3412, 0.3286, 0.4033, 0.3251, 0.4035, 0.3251, 0.4035, 0.3286, 0.4033, 0.3335, 0.4031, 0.3286, 0.4033, 0.3286, 0.4033, 0.3335, 0.4031, 0.3216, 0.4026, 0.3252, 0.4025, 0.3252, 0.4025, 0.3216, 0.4026, 0.3447, 0.3401, 0.3508, 0.3403, 0.3508, 0.3403, 0.3447, 0.3401, 0.2752, 0.335, 0.2738, 0.335, 0.2738, 0.335, 0.2752, 0.335, 0.3286, 0.4024, 0.3334, 0.4022, 0.3334, 0.4022, 0.3286, 0.4024])
me_cube_002.materials.append(mat_material)
me_cube_002.update()
me_plane_001 = bpy.data.meshes.new('Plane.001')
me_plane_001.from_pydata([(-0.3432, -0.3432, -0.2505), (0.3432, -0.3432, -0.2505), (-0.3432, 0.3432, -0.2505), (0.3432, 0.3432, -0.2505), (-0.1378, -0.1378, 18.19), (0.1378, -0.1378, 18.19), (-0.1378, 0.1378, 18.19), (0.1378, 0.1378, 18.19), (0.201, -0.3048, 3.865), (-0.201, -0.3048, 3.865), (0.1965, 0.3048, 3.869), (-0.1965, 0.3048, 3.869), (0.1955, -0.2994, 4.453), (0.1911, 0.2994, 4.449), (-0.1955, -0.2994, 4.453), (-0.1911, 0.2994, 4.449), (-0.2984, 0.2984, 4.557), (-0.3058, 0.3058, 3.761), (0.3058, 0.3058, 3.761), (0.2984, 0.2984, 4.557), (-0.1911, 11.94, 9.334), (-0.1965, 11.95, 8.754), (0.1965, 11.95, 8.754), (0.1911, 11.94, 9.334), (0.2087, -0.2087, 14.17), (0.1492, 0.2082, 14.22), (-0.2087, -0.2087, 14.17), (-0.1492, 0.2082, 14.22), (0.2034, -0.2034, 14.73), (0.145, 0.204, 14.67), (-0.2034, -0.2034, 14.73), (-0.145, 0.204, 14.67), (-0.2034, 0.2034, 14.73), (-0.2087, 0.2087, 14.17), (0.2087, 0.2087, 14.17), (0.2034, 0.2034, 14.73), (-0.145, 9.153, 20.8), (-0.1492, 9.157, 20.35), (0.1492, 9.157, 20.35), (0.145, 9.153, 20.8), (0.0, -0.3432, -0.2505), (0.0, 0.3432, -0.2505), (0.0, -0.1378, 18.19), (0.0, 0.1378, 18.19), (0.0, 0.3058, 3.761), (0.0, -0.3048, 3.865), (0.0, 0.2984, 4.557), (0.0, -0.2994, 4.453), (1.49e-08, 0.3048, 3.869), (0.0, 0.2994, 4.449), (1.49e-08, 11.95, 8.754), (0.0, 11.94, 9.334), (0.0, 0.2087, 14.17), (0.0, -0.2087, 14.17), (0.0, 0.2034, 14.73), (0.0, -0.2034, 14.73), (-1.49e-08, 0.2082, 14.22), (0.0, 0.204, 14.67), (2.639e-07, 9.157, 20.35), (2.788e-07, 9.153, 20.8), (0.1965, 10.74, 8.218), (0.1911, 10.74, 8.798), (-0.1911, 10.74, 8.798), (-0.1965, 10.74, 8.218), (1.49e-08, 10.74, 8.218), (0.0, 10.74, 8.798), (0.1492, 7.73, 19.47), (0.145, 7.726, 19.92), (-0.145, 7.726, 19.92), (-0.1492, 7.73, 19.47), (2.194e-07, 7.73, 19.47), (2.343e-07, 7.726, 19.92), (-0.6324, 7.313, 17.52), (0.5136, 9.356, 12.11), (0.1943, -0.1943, 16.31), (0.1943, 0.1943, 16.31), (-0.1943, -0.1943, 16.31), (-0.1943, 0.1943, 16.31), (0.0, 0.1943, 16.31), (0.0, -0.1943, 16.31), (0.1927, -0.1927, 16.59), (0.1927, 0.1927, 16.59), (0.0, 0.1927, 16.59), (0.0, -0.1927, 16.59), (-0.1927, -0.1927, 16.59), (-0.1927, 0.1927, 16.59), (-0.2984, -0.2984, 4.557), (-0.3058, -0.3058, 3.761), (0.0, -0.3058, 3.761), (0.3058, -0.3058, 3.761), (0.2984, -0.2984, 4.557), (0.0, -0.2984, 4.557), (0.201, -12.26, 3.952), (-0.201, -12.26, 3.952), (0.1955, -12.25, 4.541), (-0.1955, -12.25, 4.541), (0.0, -11.54, 4.52), (0.1955, -11.54, 4.52), (-0.1955, -11.54, 4.52), (0.1955, -5.921, 4.487), (0.0, -5.921, 4.487), (-0.1955, -5.921, 4.487), (0.1955, -3.11, 4.47), (0.0, -3.11, 4.47), (-0.1955, -3.11, 4.47), (-0.5741, -7.498, 7.961), (0.3647, -1.846, 12.77), (0.06435, -0.299, 4.561), (0.06435, -0.2093, 14.17), (0.06435, -0.2999, 4.457), (0.06435, -5.921, 4.49), (0.06435, -11.54, 4.523), (0.06435, -3.111, 4.473), (-0.5098, -7.499, 7.965), (0.4291, -1.847, 12.77), (0.054, 0.2113, 14.22), (0.054, 0.2119, 14.16), (0.054, 0.3015, 4.554), (0.054, 0.3025, 4.445), (0.054, 10.74, 8.794), (0.054, 7.734, 19.47), (-0.5784, 7.316, 17.52), (0.5676, 9.36, 12.1)], [], [(40, 41, 3, 1), (42, 5, 7, 43), (83, 80, 5, 42), (80, 81, 7, 5), (85, 84, 4, 6), (82, 85, 6, 43), (41, 2, 17, 44), (2, 0, 87, 17), (1, 3, 18, 89), (40, 1, 89, 88), (61, 60, 22, 23), (17, 87, 86, 16), (89, 18, 19, 90), (15, 11, 17, 16), (48, 10, 18, 44), (10, 13, 19, 18), (49, 15, 16, 46), (50, 21, 20, 51), (63, 62, 20, 21), (65, 61, 23, 51), (64, 63, 21, 50), (46, 16, 33, 52), (16, 86, 26, 33), (90, 19, 34, 24), (91, 90, 24, 53), (67, 66, 38, 39), (33, 26, 30, 32), (24, 34, 35, 28), (53, 24, 28, 55), (31, 27, 33, 32), (56, 25, 34, 52), (25, 29, 35, 34), (57, 31, 32, 54), (58, 37, 36, 59), (69, 68, 36, 37), (71, 67, 39, 59), (70, 69, 37, 58), (66, 70, 58, 38), (68, 71, 59, 36), (38, 58, 59, 39), (29, 57, 54, 35), (27, 56, 52, 33), (26, 53, 55, 30), (86, 91, 53, 26), (19, 46, 52, 34), (60, 64, 50, 22), (62, 65, 51, 20), (22, 50, 51, 23), (13, 49, 46, 19), (11, 48, 44, 17), (0, 40, 88, 87), (3, 41, 44, 18), (81, 82, 43, 7), (84, 83, 42, 4), (4, 42, 43, 6), (0, 2, 41, 40), (15, 49, 65, 62), (10, 48, 64, 60), (48, 11, 63, 64), (49, 13, 61, 65), (11, 15, 62, 63), (13, 10, 60, 61), (31, 57, 71, 68), (25, 56, 70, 66), (56, 27, 69, 70), (57, 29, 67, 71), (27, 31, 68, 69), (29, 25, 66, 67), (52, 116, 115, 56), (46, 117, 116, 52), (49, 118, 117, 46), (72, 121, 122, 73), (30, 55, 79, 76), (35, 54, 78, 75), (54, 32, 77, 78), (32, 30, 76, 77), (28, 35, 75, 74), (55, 28, 74, 79), (80, 83, 79, 74), (83, 84, 76, 79), (81, 80, 74, 75), (84, 85, 77, 76), (82, 81, 75, 78), (85, 82, 78, 77), (9, 14, 86, 87), (45, 9, 87, 88), (12, 8, 89, 90), (14, 47, 91, 86), (8, 45, 88, 89), (47, 12, 90, 91), (94, 97, 96, 98, 95), (99, 100, 96, 97), (100, 101, 98, 96), (103, 104, 101, 100), (102, 103, 100, 99), (9, 93, 95, 98, 101, 104, 14), (95, 93, 92, 94), (45, 8, 92, 93, 9), (12, 47, 103, 102), (47, 14, 104, 103), (106, 105, 113, 114), (96, 100, 110, 111), (91, 53, 108, 107), (12, 102, 99, 97, 94, 92, 8), (113, 111, 110), (107, 108, 114), (47, 91, 107, 109), (103, 47, 109, 112), (53, 106, 114, 108), (105, 96, 111, 113), (100, 103, 112, 110), (91, 47, 103, 106), (106, 103, 100), (105, 100, 96), (122, 117, 118, 119), (116, 117, 122), (120, 115, 116, 121), (121, 116, 122), (73, 122, 119, 65), (70, 120, 121, 72), (56, 115, 120, 70), (65, 119, 118, 49), (70, 72, 52, 56), (72, 73, 52), (46, 52, 73), (49, 46, 73, 65), (110, 112, 114), (113, 110, 114), (105, 106, 100), (109, 107, 114, 112), (53, 91, 106)])
_uv = me_plane_001.uv_layers.new(name='UVMap')
_uv.uv.foreach_set('vector', [0.8243, 0.6824, 0.8, 0.6825, 0.8, 0.67, 0.8243, 0.67, 0.4292, 0.7654, 0.4292, 0.766, 0.4281, 0.766, 0.4281, 0.7654, 0.4322, 0.6842, 0.4314, 0.6842, 0.4317, 0.6777, 0.4322, 0.6777, 0.4386, 0.6842, 0.4371, 0.6842, 0.4373, 0.6777, 0.4384, 0.6777, 0.4358, 0.6842, 0.4343, 0.6842, 0.4345, 0.6777, 0.4356, 0.6777, 0.4407, 0.6842, 0.4399, 0.6842, 0.4401, 0.6777, 0.4407, 0.6777, 0.4407, 0.753, 0.4392, 0.753, 0.4394, 0.7367, 0.4407, 0.7367, 0.4364, 0.753, 0.4336, 0.753, 0.4338, 0.7367, 0.4363, 0.7367, 0.4392, 0.753, 0.4364, 0.753, 0.4366, 0.7367, 0.4391, 0.7367, 0.4322, 0.753, 0.4308, 0.753, 0.431, 0.7367, 0.4322, 0.7367, 0.4004, 0.6698, 0.398, 0.6708, 0.3981, 0.665, 0.4005, 0.6641, 0.4363, 0.7367, 0.4338, 0.7367, 0.4338, 0.7334, 0.4363, 0.7334, 0.4391, 0.7367, 0.4366, 0.7367, 0.4366, 0.7334, 0.4391, 0.7334, 0.4399, 0.7338, 0.4398, 0.7362, 0.4394, 0.7367, 0.4394, 0.7334, 0.4407, 0.7362, 0.4415, 0.7362, 0.4419, 0.7367, 0.4407, 0.7367, 0.4415, 0.7362, 0.4414, 0.7338, 0.4419, 0.7334, 0.4419, 0.7367, 0.4407, 0.7338, 0.4399, 0.7338, 0.4394, 0.7334, 0.4407, 0.7334, 0.4531, 0.6666, 0.4523, 0.6666, 0.4523, 0.6641, 0.4531, 0.6641, 0.4693, 0.6157, 0.467, 0.6148, 0.4669, 0.609, 0.4692, 0.61, 0.4472, 0.6696, 0.4464, 0.6696, 0.4464, 0.6641, 0.4472, 0.6641, 0.4438, 0.6697, 0.4429, 0.6697, 0.4429, 0.6641, 0.4438, 0.6641, 0.4407, 0.7334, 0.4394, 0.7334, 0.4398, 0.6941, 0.4407, 0.6941, 0.4363, 0.7334, 0.4338, 0.7334, 0.4342, 0.6941, 0.4359, 0.6941, 0.4391, 0.7334, 0.4366, 0.7334, 0.437, 0.6941, 0.4387, 0.6941, 0.4322, 0.7334, 0.431, 0.7334, 0.4314, 0.6941, 0.4322, 0.6941, 0.457, 0.6748, 0.4556, 0.6757, 0.4553, 0.6697, 0.4567, 0.6688, 0.4359, 0.6941, 0.4342, 0.6941, 0.4342, 0.6918, 0.4359, 0.6918, 0.4387, 0.6941, 0.437, 0.6941, 0.437, 0.6918, 0.4387, 0.6918, 0.4322, 0.6941, 0.4314, 0.6941, 0.4314, 0.6918, 0.4322, 0.6918, 0.4401, 0.6921, 0.44, 0.6939, 0.4398, 0.6941, 0.4398, 0.6918, 0.4407, 0.6939, 0.4413, 0.6939, 0.4415, 0.6941, 0.4407, 0.6941, 0.4413, 0.6939, 0.4412, 0.6921, 0.4415, 0.6918, 0.4415, 0.6941, 0.4407, 0.6921, 0.4401, 0.6921, 0.4398, 0.6918, 0.4407, 0.6918, 0.4652, 0.6725, 0.4647, 0.6725, 0.4647, 0.6709, 0.4652, 0.6709, 0.4551, 0.6757, 0.4537, 0.6748, 0.454, 0.6688, 0.4553, 0.6697, 0.4631, 0.6742, 0.4626, 0.6742, 0.4626, 0.6688, 0.4631, 0.6688, 0.4268, 0.6745, 0.4262, 0.6745, 0.4262, 0.6688, 0.4268, 0.6688, 0.4273, 0.6745, 0.4268, 0.6745, 0.4268, 0.6688, 0.4273, 0.6688, 0.4637, 0.6742, 0.4631, 0.6742, 0.4631, 0.6688, 0.4637, 0.6688, 0.4658, 0.6725, 0.4652, 0.6725, 0.4652, 0.6709, 0.4658, 0.6709, 0.4412, 0.6921, 0.4407, 0.6921, 0.4407, 0.6918, 0.4415, 0.6918, 0.44, 0.6939, 0.4407, 0.6939, 0.4407, 0.6941, 0.4398, 0.6941, 0.4331, 0.6941, 0.4322, 0.6941, 0.4322, 0.6918, 0.4331, 0.6918, 0.4335, 0.7334, 0.4322, 0.7334, 0.4322, 0.6941, 0.4331, 0.6941, 0.4419, 0.7334, 0.4407, 0.7334, 0.4407, 0.6941, 0.4415, 0.6941, 0.4446, 0.6697, 0.4438, 0.6697, 0.4438, 0.6641, 0.4446, 0.6641, 0.448, 0.6696, 0.4472, 0.6696, 0.4472, 0.6641, 0.448, 0.6641, 0.454, 0.6666, 0.4531, 0.6666, 0.4531, 0.6641, 0.4539, 0.6641, 0.4414, 0.7338, 0.4407, 0.7338, 0.4407, 0.7334, 0.4419, 0.7334, 0.4398, 0.7362, 0.4407, 0.7362, 0.4407, 0.7367, 0.4394, 0.7367, 0.4336, 0.753, 0.4322, 0.753, 0.4322, 0.7367, 0.4335, 0.7367, 0.4421, 0.753, 0.4407, 0.753, 0.4407, 0.7367, 0.4419, 0.7367, 0.4414, 0.6842, 0.4407, 0.6842, 0.4407, 0.6777, 0.4412, 0.6777, 0.433, 0.6842, 0.4322, 0.6842, 0.4322, 0.6777, 0.4328, 0.6777, 0.4292, 0.7648, 0.4292, 0.7654, 0.4281, 0.7654, 0.4281, 0.7648, 0.8243, 0.6949, 0.8, 0.6949, 0.8, 0.6825, 0.8243, 0.6824, 0.448, 0.7169, 0.4472, 0.7169, 0.4472, 0.6696, 0.448, 0.6696, 0.4446, 0.7184, 0.4438, 0.7184, 0.4438, 0.6697, 0.4446, 0.6697, 0.4438, 0.7184, 0.4429, 0.7184, 0.4429, 0.6697, 0.4438, 0.6697, 0.4472, 0.7169, 0.4464, 0.7169, 0.4464, 0.6696, 0.4472, 0.6696, 0.4692, 0.665, 0.4669, 0.664, 0.467, 0.6148, 0.4693, 0.6157, 0.4005, 0.7191, 0.3981, 0.72, 0.398, 0.6708, 0.4004, 0.6698, 0.4637, 0.7033, 0.4631, 0.7033, 0.4631, 0.6742, 0.4637, 0.6742, 0.4273, 0.7052, 0.4268, 0.7052, 0.4268, 0.6745, 0.4273, 0.6745, 0.4268, 0.7052, 0.4262, 0.7052, 0.4262, 0.6745, 0.4268, 0.6745, 0.4631, 0.7033, 0.4626, 0.7033, 0.4626, 0.6742, 0.4631, 0.6742, 0.4553, 0.7086, 0.454, 0.7077, 0.4537, 0.6748, 0.4551, 0.6757, 0.4567, 0.7077, 0.4553, 0.7086, 0.4556, 0.6757, 0.457, 0.6748, 0.4281, 0.7296, 0.4279, 0.7296, 0.4279, 0.7294, 0.4281, 0.7294, 0.4281, 0.7688, 0.4279, 0.7689, 0.4279, 0.7296, 0.4281, 0.7296, 0.4281, 0.7693, 0.4279, 0.7693, 0.4279, 0.7689, 0.4281, 0.7688, 0.3076, 0.3409, 0.3078, 0.341, 0.3101, 0.3577, 0.3099, 0.3576, 0.4331, 0.6918, 0.4322, 0.6918, 0.4322, 0.6854, 0.433, 0.6854, 0.4415, 0.6918, 0.4407, 0.6918, 0.4407, 0.6854, 0.4414, 0.6854, 0.4407, 0.6918, 0.4398, 0.6918, 0.4399, 0.6854, 0.4407, 0.6854, 0.4359, 0.6918, 0.4342, 0.6918, 0.4343, 0.6854, 0.4358, 0.6854, 0.4387, 0.6918, 0.437, 0.6918, 0.437, 0.6854, 0.4386, 0.6854, 0.4322, 0.6918, 0.4314, 0.6918, 0.4314, 0.6854, 0.4322, 0.6854, 0.4314, 0.6842, 0.4322, 0.6842, 0.4322, 0.6854, 0.4314, 0.6854, 0.4322, 0.6842, 0.433, 0.6842, 0.433, 0.6854, 0.4322, 0.6854, 0.4371, 0.6842, 0.4386, 0.6842, 0.4386, 0.6854, 0.437, 0.6854, 0.4343, 0.6842, 0.4358, 0.6842, 0.4358, 0.6854, 0.4343, 0.6854, 0.4407, 0.6842, 0.4414, 0.6842, 0.4414, 0.6854, 0.4407, 0.6854, 0.4399, 0.6842, 0.4407, 0.6842, 0.4407, 0.6854, 0.4399, 0.6854, 0.4331, 0.7362, 0.433, 0.7338, 0.4335, 0.7334, 0.4335, 0.7367, 0.4322, 0.7362, 0.4331, 0.7362, 0.4335, 0.7367, 0.4322, 0.7367, 0.4314, 0.7338, 0.4314, 0.7362, 0.431, 0.7367, 0.431, 0.7334, 0.433, 0.7338, 0.4322, 0.7338, 0.4322, 0.7334, 0.4335, 0.7334, 0.4314, 0.7362, 0.4322, 0.7362, 0.4322, 0.7367, 0.431, 0.7367, 0.4322, 0.7338, 0.4314, 0.7338, 0.431, 0.7334, 0.4322, 0.7334, 0.448, 0.7157, 0.448, 0.7126, 0.4489, 0.7126, 0.4497, 0.7126, 0.4497, 0.7157, 0.448, 0.6884, 0.4489, 0.6884, 0.4489, 0.7126, 0.448, 0.7126, 0.4489, 0.6884, 0.4497, 0.6884, 0.4497, 0.7126, 0.4489, 0.7126, 0.4489, 0.6762, 0.4497, 0.6762, 0.4497, 0.6884, 0.4489, 0.6884, 0.448, 0.6762, 0.4489, 0.6762, 0.4489, 0.6884, 0.448, 0.6884, 0.4005, 0.7161, 0.4005, 0.6641, 0.403, 0.6641, 0.403, 0.6672, 0.403, 0.6916, 0.403, 0.7039, 0.403, 0.7161, 0.4537, 0.6993, 0.4538, 0.7019, 0.452, 0.7019, 0.452, 0.6993, 0.4455, 0.6641, 0.4464, 0.6641, 0.4464, 0.7146, 0.4446, 0.7146, 0.4446, 0.6641, 0.448, 0.6641, 0.4489, 0.6641, 0.4489, 0.6762, 0.448, 0.6762, 0.4489, 0.6641, 0.4497, 0.6641, 0.4497, 0.6762, 0.4489, 0.6762, 0.3184, 0.3464, 0.3195, 0.3552, 0.3194, 0.3552, 0.3183, 0.3464, 0.451, 0.7116, 0.451, 0.6878, 0.4513, 0.6878, 0.4513, 0.7116, 0.4274, 0.7686, 0.4274, 0.7294, 0.4277, 0.7294, 0.4277, 0.7686, 0.403, 0.7161, 0.4031, 0.7039, 0.4031, 0.6916, 0.4031, 0.6672, 0.403, 0.6641, 0.4056, 0.6641, 0.4056, 0.7161, 0.334, 0.3575, 0.334, 0.3651, 0.3288, 0.359, 0.3237, 0.3528, 0.334, 0.3438, 0.334, 0.3469, 0.4274, 0.769, 0.4274, 0.7686, 0.4277, 0.7686, 0.4277, 0.769, 0.451, 0.6759, 0.451, 0.6641, 0.4513, 0.6641, 0.4513, 0.6759, 0.319, 0.3438, 0.3184, 0.3464, 0.3183, 0.3464, 0.3189, 0.3438, 0.3195, 0.3552, 0.3184, 0.3615, 0.3183, 0.3615, 0.3194, 0.3552, 0.451, 0.6878, 0.451, 0.6759, 0.4513, 0.6759, 0.4513, 0.6878, 0.3182, 0.3528, 0.3183, 0.3529, 0.3157, 0.356, 0.3079, 0.3469, 0.3079, 0.3469, 0.3157, 0.356, 0.3131, 0.359, 0.3079, 0.3575, 0.3131, 0.359, 0.3079, 0.3651, 0.2939, 0.3011, 0.2834, 0.3351, 0.2831, 0.3352, 0.2831, 0.3011, 0.3103, 0.3242, 0.2834, 0.3351, 0.2939, 0.3011, 0.3163, 0.2971, 0.3104, 0.3241, 0.3103, 0.3242, 0.3114, 0.3005, 0.3114, 0.3005, 0.3103, 0.3242, 0.2939, 0.3011, 0.3233, 0.7289, 0.3253, 0.7292, 0.2983, 0.8491, 0.2964, 0.8488, 0.3233, 0.4592, 0.3253, 0.4595, 0.2974, 0.528, 0.2954, 0.5277, 0.4647, 0.6978, 0.4645, 0.6978, 0.4645, 0.6688, 0.4647, 0.6688, 0.4515, 0.6641, 0.4518, 0.6641, 0.4518, 0.7127, 0.4515, 0.7127, 0.3163, 0.2971, 0.3213, 0.3005, 0.3224, 0.3242, 0.3222, 0.3241, 0.3213, 0.3005, 0.3387, 0.3011, 0.3224, 0.3242, 0.3492, 0.3351, 0.3224, 0.3242, 0.3387, 0.3011, 0.3495, 0.3352, 0.3492, 0.3351, 0.3387, 0.3011, 0.3495, 0.3011, 0.3288, 0.359, 0.3262, 0.356, 0.334, 0.3469, 0.334, 0.3575, 0.3288, 0.359, 0.334, 0.3469, 0.3079, 0.3575, 0.3079, 0.3469, 0.3131, 0.359, 0.3236, 0.3529, 0.3237, 0.3528, 0.334, 0.3469, 0.3262, 0.356, 0.3079, 0.3438, 0.3182, 0.3528, 0.3079, 0.3469])
me_plane_001.materials.append(mat_material)
me_plane_001.update()

# ---- objects
ob_boat = bpy.data.objects.new('Boat', me_cube_002)
ob_sail = bpy.data.objects.new('Sail', me_plane_001)

# ---- transforms, parenting, visibility, modifiers, constraints
ob_boat.location = (0.0, 0.0, 0.5998)
_m = ob_boat.modifiers.new('Mirror', 'MIRROR')
_m.use_clip = True
ob_sail.location = (0.0, -4.84, 3.773)
ob_sail.scale = (0.7975, 0.7975, 0.7975)

# ---- collection membership
col_collection.objects.link(ob_boat)
col_collection.objects.link(ob_sail)

# ---- scene / render settings (as saved in the file)
scene.frame_start = 1; scene.frame_end = 250; scene.frame_set(1)
scene.render.engine = 'BLENDER_EEVEE_NEXT'
bpy.context.view_layer.update()

# ---- added for rendering (the .blend has no active camera and no usable light): camera, sun
cam_auto = bpy.data.cameras.new('AutoCamera')
cam_auto.lens = 50.0
cam_auto.sensor_width = 36.0
cam_auto.clip_end = 1000.0
ob_auto_camera = bpy.data.objects.new('AutoCamera', cam_auto)
scene.collection.objects.link(ob_auto_camera)
ob_auto_camera.location = (36.9105, -50.6287, 39.6513)
ob_auto_camera.rotation_euler = (1.09748, -7.21219e-08, 0.694738)
scene.camera = ob_auto_camera
light_auto_sun = bpy.data.lights.new('AutoSun', 'SUN')
light_auto_sun.energy = 3.0
light_auto_sun.angle = 0.0523599
ob_auto_sun = bpy.data.objects.new('AutoSun', light_auto_sun)
scene.collection.objects.link(ob_auto_sun)
ob_auto_sun.rotation_euler = (0.872665, 0.174533, 0.523599)
bpy.context.view_layer.update()
